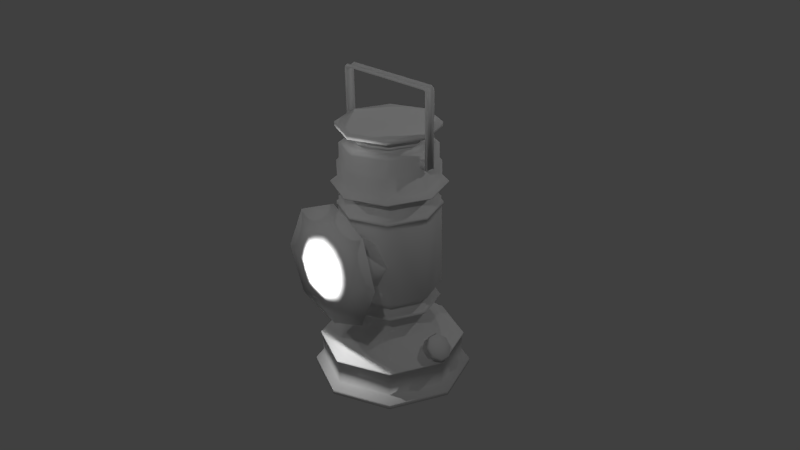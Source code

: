# Source: v_lantern.blend  (saved by Blender 2.68.0; exported with 4.5.12 LTS)
import bpy
from mathutils import Matrix  # noqa: F401  (used for matrix-valued properties, if any)

bpy.ops.wm.read_factory_settings(use_empty=True)
scene = bpy.context.scene
scene.name = 'Scene'

# ---- collections
col_collection_1 = bpy.data.collections.new('Collection 1'); scene.collection.children.link(col_collection_1)

# ---- materials (node trees are filled in below, after node groups)
mat_material = bpy.data.materials.new('Material')
mat_material.alpha_threshold = 0.0
mat_material.use_transparent_shadow = False
mat_material.preview_render_type = 'CUBE'
mat_material.roughness = 0.5
mat_material.line_color = (0.0, 0.0, 0.0, 1.0)

# ---- material node trees

# ---- world
world_world = bpy.data.worlds.new('World'); scene.world = world_world
world_world.color = (0.05088, 0.05088, 0.05088)
world_world.use_sun_shadow = False
world_world.sun_shadow_jitter_overblur = 0.0
world_world.cycles.sampling_method = 'MANUAL'
world_world.cycles.sample_map_resolution = 256

# ---- cameras
cam_camera = bpy.data.cameras.new('Camera')
cam_camera.clip_end = 100.0
cam_camera.lens = 35.0
cam_camera.sensor_width = 32.0
cam_camera.sensor_height = 18.0
cam_camera.ortho_scale = 7.314
cam_camera.dof.focus_distance = 0.0
cam_camera.dof.aperture_fstop = 128.0

# ---- lights
light_lamp_008 = bpy.data.lights.new('Lamp.008', 'POINT')
light_lamp_008.transmission_factor = 0.0
light_lamp_008.cutoff_distance = 30.0
light_lamp_008.energy = 500.0
light_lamp_008.shadow_buffer_clip_start = 1.001
light_lamp_008.shadow_soft_size = 0.1
light_lamp_008.shadow_maximum_resolution = 0.006
light_lamp_008.use_absolute_resolution = True
light_lamp_008.cycles.use_multiple_importance_sampling = False
light_lamp_007 = bpy.data.lights.new('Lamp.007', 'POINT')
light_lamp_007.transmission_factor = 0.0
light_lamp_007.cutoff_distance = 30.0
light_lamp_007.energy = 500.0
light_lamp_007.shadow_buffer_clip_start = 1.001
light_lamp_007.shadow_soft_size = 0.1
light_lamp_007.shadow_maximum_resolution = 0.006
light_lamp_007.use_absolute_resolution = True
light_lamp_007.cycles.use_multiple_importance_sampling = False
light_lamp_006 = bpy.data.lights.new('Lamp.006', 'POINT')
light_lamp_006.transmission_factor = 0.0
light_lamp_006.cutoff_distance = 30.0
light_lamp_006.energy = 500.0
light_lamp_006.shadow_buffer_clip_start = 1.001
light_lamp_006.shadow_soft_size = 0.1
light_lamp_006.shadow_maximum_resolution = 0.006
light_lamp_006.use_absolute_resolution = True
light_lamp_006.cycles.use_multiple_importance_sampling = False
light_lamp_005 = bpy.data.lights.new('Lamp.005', 'POINT')
light_lamp_005.transmission_factor = 0.0
light_lamp_005.cutoff_distance = 30.0
light_lamp_005.energy = 500.0
light_lamp_005.shadow_buffer_clip_start = 1.001
light_lamp_005.shadow_soft_size = 0.1
light_lamp_005.shadow_maximum_resolution = 0.006
light_lamp_005.use_absolute_resolution = True
light_lamp_005.cycles.use_multiple_importance_sampling = False
light_lamp_001 = bpy.data.lights.new('Lamp.001', 'POINT')
light_lamp_001.transmission_factor = 0.0
light_lamp_001.cutoff_distance = 30.0
light_lamp_001.energy = 500.0
light_lamp_001.shadow_buffer_clip_start = 1.001
light_lamp_001.shadow_soft_size = 0.1
light_lamp_001.shadow_maximum_resolution = 0.006
light_lamp_001.use_absolute_resolution = True
light_lamp_001.cycles.use_multiple_importance_sampling = False

# ---- meshes
me_plane_001 = bpy.data.meshes.new('Plane.001')
me_plane_001.from_pydata([(3.652, -12.41, 4.402), (2.501, -12.46, 1.667), (7.83, 0.6497, 17.37), (7.464, -0.648, 17.37), (7.83, -0.648, 17.37), (7.464, 0.6497, 17.37), (7.663, 0.5172, 17.37), (7.663, -0.5122, 17.37), (7.83, 0.5172, 17.37), (7.83, -0.5122, 17.37), (7.83, 0.6497, 27.69), (7.464, -0.648, 27.69), (7.83, -0.648, 27.69), (7.464, 0.6497, 27.69), (7.663, 0.5172, 27.69), (7.663, -0.5122, 27.69), (7.83, 0.5172, 27.69), (7.83, -0.5122, 27.69), (7.717, 0.6497, 28.19), (7.458, -0.648, 27.89), (7.717, -0.648, 28.19), (7.458, 0.6497, 27.89), (7.599, 0.5172, 28.05), (7.599, -0.5122, 28.05), (7.717, 0.5172, 28.19), (7.717, -0.5122, 28.19), (7.315, 0.6497, 28.46), (7.315, -0.648, 28.03), (7.315, -0.648, 28.46), (7.315, 0.6497, 28.03), (7.315, 0.5172, 28.26), (7.315, -0.5122, 28.26), (7.315, 0.5172, 28.46), (7.315, -0.5122, 28.46), (6.475, 0.5969, 18.67), (6.475, -0.5969, 18.67), (6.475, -0.5969, 17.48), (6.475, 0.5969, 17.48), (7.448, 0.5969, 18.67), (7.448, -0.5969, 18.67), (7.448, -0.5969, 17.48), (7.448, 0.5969, 17.48), (6.751, -0.6294, -9.236), (7.406, -1.606, -9.961), (8.332, -1.606, -10.99), (8.986, -0.6294, -11.71), (8.986, 0.7514, -11.71), (8.332, 1.728, -10.99), (7.406, 1.728, -9.961), (6.751, 0.7514, -9.236), (8.425, -0.6294, -7.91), (9.079, -1.606, -8.635), (10.01, -1.606, -9.659), (10.66, -0.6294, -10.38), (10.66, 0.7514, -10.38), (10.01, 1.728, -9.659), (9.079, 1.728, -8.635), (8.425, 0.7514, -7.91), (8.262, -0.73, -7.73), (9.012, -1.849, -8.56), (10.07, -1.849, -9.734), (10.82, -0.73, -10.56), (10.82, 0.852, -10.56), (10.07, 1.971, -9.734), (9.012, 1.971, -8.56), (8.262, 0.852, -7.73), (8.662, -0.6543, -7.615), (9.34, -1.666, -8.365), (10.3, -1.666, -9.427), (10.98, -0.6543, -10.18), (10.98, 0.7763, -10.18), (10.3, 1.788, -9.427), (9.34, 1.788, -8.365), (8.662, 0.7763, -7.615), (9.727, -0.1268, -8.369), (9.905, -0.3924, -8.566), (10.16, -0.3924, -8.845), (10.33, -0.1268, -9.042), (10.33, 0.2488, -9.042), (10.16, 0.5145, -8.845), (9.905, 0.5145, -8.566), (9.727, 0.2488, -8.369), (4.582, -4.582, -3.391), (6.48, 5.544e-06, -3.391), (4.582, 4.582, -3.391), (4.582, -4.582, -4.407), (6.48, 5.544e-06, -4.407), (4.582, 4.582, -4.407), (5.05, -5.05, -4.407), (7.142, 6.001e-06, -4.407), (5.05, 5.05, -4.407), (4.583, -4.583, -4.999), (6.481, 5.564e-06, -4.999), (4.583, 4.583, -4.999), (3.091, -3.091, -5.321), (4.371, 4.155e-06, -5.321), (3.091, 3.091, -5.321), (3.091, -3.091, -5.795), (4.371, 4.155e-06, -5.795), (3.091, 3.091, -5.795), (3.56, -3.56, -6.709), (5.035, 4.618e-06, -6.709), (3.56, 3.56, -6.709), (3.56, -3.56, -7.521), (5.035, 4.618e-06, -7.521), (3.56, 3.56, -7.521), (7.348, -7.348, -11.02), (10.39, 8.373e-06, -11.02), (7.348, 7.348, -11.02), (5.441, 5.441, -8.643), (7.694, 6.478e-06, -8.643), (5.441, -5.441, -8.643), (7.51, -7.51, -11.02), (10.62, 8.526e-06, -11.02), (7.51, 7.51, -11.02), (7.51, -7.51, -11.26), (10.62, 8.526e-06, -11.26), (7.51, 7.51, -11.26), (7.32, -7.319, -11.26), (10.35, 8.335e-06, -11.26), (7.319, 7.32, -11.26), (7.32, -7.319, -14.71), (10.35, 8.335e-06, -14.71), (7.319, 7.32, -14.71), (8.153, -8.153, -15.58), (11.53, 9.157e-06, -15.58), (8.153, 8.153, -15.58), (8.153, -8.153, -16.25), (11.53, 9.157e-06, -16.25), (8.153, 8.153, -16.25), (6.219, 5.274e-06, -16.25), (4.215, -4.215, -3.391), (5.961, 5.186e-06, -3.391), (4.215, 4.215, -3.391), (5.73, -5.73, 13.36), (8.104, 6.721e-06, 13.36), (5.73, 5.73, 13.36), (5.73, -5.73, 13.53), (8.104, 6.721e-06, 13.53), (5.73, 5.73, 13.53), (5.063, -5.063, 14.04), (7.16, 6.083e-06, 14.04), (5.063, 5.063, 14.04), (5.063, -5.063, 16.55), (7.16, 6.083e-06, 16.55), (5.063, 5.063, 16.55), (4.78, -4.78, 19.09), (6.76, 5.819e-06, 19.09), (4.78, 4.78, 19.09), (4.304, -4.304, 19.41), (6.087, 5.357e-06, 19.41), (4.304, 4.304, 19.41), (3.713, -3.713, 19.41), (5.25, 4.799e-06, 19.41), (3.713, 3.713, 19.41), (3.713, -3.713, 19.55), (5.25, 4.799e-06, 19.55), (3.713, 3.713, 19.55), (3.449, -3.449, 19.55), (4.878, 4.538e-06, 19.55), (3.449, 3.449, 19.55), (3.449, -3.449, 20.05), (4.878, 4.538e-06, 20.05), (3.449, 3.449, 20.05), (3.833, -3.833, 20.05), (5.42, 4.916e-06, 20.05), (3.833, 3.833, 20.05), (3.833, -3.833, 20.41), (5.42, 4.916e-06, 20.41), (3.833, 3.833, 20.41), (3.21, -3.21, 21.39), (4.54, 4.337e-06, 21.39), (3.21, 3.21, 21.39), (5.076, -5.076, 21.39), (7.179, 6.123e-06, 21.39), (5.076, 5.076, 21.39), (5.076, -5.076, 22.03), (7.179, 6.123e-06, 22.03), (5.076, 5.076, 22.03), (4.341, -4.341, 22.03), (6.139, 5.436e-06, 22.03), (4.341, 4.341, 22.03), (1.593, -1.593, 22.44), (2.253, 3.925e-06, 22.44), (1.593, 1.593, 22.44), (4.123, -4.123, 13.36), (5.83, 5.017e-06, 13.36), (4.123, 4.123, 13.36), (5.219, -5.219, 10.1), (7.38, 6.135e-06, 10.1), (5.219, 5.219, 10.1), (5.219, -5.219, 10.49), (7.38, 6.135e-06, 10.49), (5.219, 5.219, 10.49), (4.993, -4.993, 10.74), (7.062, 5.93e-06, 10.74), (4.993, 4.993, 10.74), (4.993, -4.993, 11.28), (7.062, 5.93e-06, 11.28), (4.993, 4.993, 11.28), (4.057, -4.057, 12.17), (5.737, 5.102e-06, 12.17), (4.057, 4.057, 12.17), (5.062, -5.062, 10.1), (7.159, 5.977e-06, 10.1), (5.062, 5.062, 10.1), (5.134, -5.134, -2.007), (7.26, 6.099e-06, -2.007), (5.134, 5.134, -2.007), (4.261, -4.261, -2.935), (6.026, 5.241e-06, -2.935), (4.261, 4.261, -2.935), (4.139, -7.758, 4.177), (2.947, -7.814, 1.342), (8.869, -10.91, 4.298), (6.213, -11.03, -2.018), (2.549, -12.2, 7.131), (2.982, -7.541, 7.019), (6.292, -10.43, 10.63), (1.037, -12.73, 3.137), (1.578, -12.7, 4.422), (5.368, -3.856, 3.647), (4.128, -3.936, 0.2315), (3.699, -3.566, 7.267), (1.06, -12.6, 5.705), (4.801, 4.801, 16.94), (6.789, 5.838e-06, 16.94), (4.801, -4.801, 16.94), (3.093, 3.093, -5.799), (4.374, 4.157e-06, -5.799), (3.093, -3.093, -5.799), (4.265, 4.265, -2.931), (6.031, 5.245e-06, -2.931), (4.265, -4.265, -2.931), (5.067, 5.067, 9.322), (7.166, 5.985e-06, 9.322), (5.067, -5.067, 9.322), (3.828, 3.828, 20.41), (5.414, 4.912e-06, 20.41), (3.828, -3.828, 20.41), (-3.652, -12.41, 4.402), (-2.501, -12.46, 1.667), (0.0, -12.33, 0.5402), (-7.83, 0.6497, 17.37), (-7.464, -0.648, 17.37), (-7.83, -0.648, 17.37), (-7.464, 0.6497, 17.37), (-7.663, 0.5172, 17.37), (-7.663, -0.5122, 17.37), (-7.83, 0.5172, 17.37), (-7.83, -0.5122, 17.37), (-7.83, 0.6497, 27.69), (-7.464, -0.648, 27.69), (-7.83, -0.648, 27.69), (-7.464, 0.6497, 27.69), (-7.663, 0.5172, 27.69), (-7.663, -0.5122, 27.69), (-7.83, 0.5172, 27.69), (-7.83, -0.5122, 27.69), (-7.717, 0.6497, 28.19), (-7.458, -0.648, 27.89), (-7.717, -0.648, 28.19), (-7.458, 0.6497, 27.89), (-7.599, 0.5172, 28.05), (-7.599, -0.5122, 28.05), (-7.717, 0.5172, 28.19), (-7.717, -0.5122, 28.19), (-7.315, 0.6497, 28.46), (-7.315, -0.648, 28.03), (-7.315, -0.648, 28.46), (-7.315, 0.6497, 28.03), (-7.315, 0.5172, 28.26), (-7.315, -0.5122, 28.26), (-7.315, 0.5172, 28.46), (-7.315, -0.5122, 28.46), (-6.475, 0.5969, 18.67), (-6.475, -0.5969, 18.67), (-6.475, -0.5969, 17.48), (-6.475, 0.5969, 17.48), (-7.448, 0.5969, 18.67), (-7.448, -0.5969, 18.67), (-7.448, -0.5969, 17.48), (-7.448, 0.5969, 17.48), (-4.582, -4.582, -3.391), (-6.48, 5.544e-06, -3.391), (-4.582, 4.582, -3.391), (-4.582, -4.582, -4.407), (-6.48, 5.544e-06, -4.407), (-4.582, 4.582, -4.407), (-5.05, -5.05, -4.407), (-7.142, 6.001e-06, -4.407), (-5.05, 5.05, -4.407), (-4.583, -4.583, -4.999), (-6.481, 5.564e-06, -4.999), (-4.583, 4.583, -4.999), (-3.091, -3.091, -5.321), (-4.371, 4.155e-06, -5.321), (-3.091, 3.091, -5.321), (-3.091, -3.091, -5.795), (-4.371, 4.155e-06, -5.795), (-3.091, 3.091, -5.795), (-3.56, -3.56, -6.709), (-5.035, 4.618e-06, -6.709), (-3.56, 3.56, -6.709), (-3.56, -3.56, -7.521), (-5.035, 4.618e-06, -7.521), (-3.56, 3.56, -7.521), (-7.348, -7.348, -11.02), (-10.39, 8.373e-06, -11.02), (-7.348, 7.348, -11.02), (-5.441, 5.441, -8.643), (-7.694, 6.478e-06, -8.643), (-5.441, -5.441, -8.643), (-7.51, -7.51, -11.02), (-10.62, 8.526e-06, -11.02), (-7.51, 7.51, -11.02), (-7.51, -7.51, -11.26), (-10.62, 8.526e-06, -11.26), (-7.51, 7.51, -11.26), (-7.32, -7.319, -11.26), (-10.35, 8.335e-06, -11.26), (-7.319, 7.32, -11.26), (-7.32, -7.319, -14.71), (-10.35, 8.335e-06, -14.71), (-7.319, 7.32, -14.71), (-8.153, -8.153, -15.58), (-11.53, 9.157e-06, -15.58), (-8.153, 8.153, -15.58), (-8.153, -8.153, -16.25), (-11.53, 9.157e-06, -16.25), (-8.153, 8.153, -16.25), (-6.219, 5.274e-06, -16.25), (-4.215, -4.215, -3.391), (-5.961, 5.186e-06, -3.391), (-4.215, 4.215, -3.391), (-5.73, -5.73, 13.36), (-8.104, 6.721e-06, 13.36), (-5.73, 5.73, 13.36), (-5.73, -5.73, 13.53), (-8.104, 6.721e-06, 13.53), (-5.73, 5.73, 13.53), (-5.063, -5.063, 14.04), (-7.16, 6.083e-06, 14.04), (-5.063, 5.063, 14.04), (-5.063, -5.063, 16.55), (-7.16, 6.083e-06, 16.55), (-5.063, 5.063, 16.55), (-4.78, -4.78, 19.09), (-6.76, 5.819e-06, 19.09), (-4.78, 4.78, 19.09), (-4.304, -4.304, 19.41), (-6.087, 5.357e-06, 19.41), (-4.304, 4.304, 19.41), (-3.713, -3.713, 19.41), (-5.25, 4.799e-06, 19.41), (-3.713, 3.713, 19.41), (-3.713, -3.713, 19.55), (-5.25, 4.799e-06, 19.55), (-3.713, 3.713, 19.55), (-3.449, -3.449, 19.55), (-4.878, 4.538e-06, 19.55), (-3.449, 3.449, 19.55), (-3.449, -3.449, 20.05), (-4.878, 4.538e-06, 20.05), (-3.449, 3.449, 20.05), (-3.833, -3.833, 20.05), (-5.42, 4.916e-06, 20.05), (-3.833, 3.833, 20.05), (-3.833, -3.833, 20.41), (-5.42, 4.916e-06, 20.41), (-3.833, 3.833, 20.41), (-3.21, -3.21, 21.39), (-4.54, 4.337e-06, 21.39), (-3.21, 3.21, 21.39), (-5.076, -5.076, 21.39), (-7.179, 6.123e-06, 21.39), (-5.076, 5.076, 21.39), (-5.076, -5.076, 22.03), (-7.179, 6.123e-06, 22.03), (-5.076, 5.076, 22.03), (-4.341, -4.341, 22.03), (-6.139, 5.436e-06, 22.03), (-4.341, 4.341, 22.03), (-1.593, -1.593, 22.44), (-2.253, 3.925e-06, 22.44), (-1.593, 1.593, 22.44), (-4.123, -4.123, 13.36), (-5.83, 5.017e-06, 13.36), (-4.123, 4.123, 13.36), (-5.219, -5.219, 10.1), (-7.38, 6.135e-06, 10.1), (-5.219, 5.219, 10.1), (-5.219, -5.219, 10.49), (-7.38, 6.135e-06, 10.49), (-5.219, 5.219, 10.49), (-4.993, -4.993, 10.74), (-7.062, 5.93e-06, 10.74), (-4.993, 4.993, 10.74), (-4.993, -4.993, 11.28), (-7.062, 5.93e-06, 11.28), (-4.993, 4.993, 11.28), (-4.057, -4.057, 12.17), (-5.737, 5.102e-06, 12.17), (-4.057, 4.057, 12.17), (-5.062, -5.062, 10.1), (-7.159, 5.977e-06, 10.1), (-5.062, 5.062, 10.1), (-5.134, -5.134, -2.007), (-7.26, 6.099e-06, -2.007), (-5.134, 5.134, -2.007), (-4.261, -4.261, -2.935), (-6.026, 5.241e-06, -2.935), (-4.261, 4.261, -2.935), (-4.139, -7.758, 4.177), (-2.947, -7.814, 1.342), (0.0, -7.675, 0.1743), (-8.869, -10.91, 4.298), (-6.213, -11.03, -2.018), (0.0, -10.72, -4.618), (0.0, -11.96, 8.261), (-2.549, -12.2, 7.131), (0.0, -12.49, 6.235), (0.0, -7.29, 8.203), (0.0, -9.867, 13.27), (0.0, -12.66, 2.608), (-2.982, -7.541, 7.019), (-6.292, -10.43, 10.63), (-1.037, -12.73, 3.137), (-1.578, -12.7, 4.422), (-5.368, -3.856, 3.647), (-4.128, -3.936, 0.2315), (0.0, -3.76, -0.9786), (0.0, -3.237, 8.971), (-3.699, -3.566, 7.267), (-1.06, -12.6, 5.705), (0.0, -12.58, 4.421), (0.0, 6.48, -3.391), (0.0, -6.48, -3.391), (0.0, 6.48, -4.407), (0.0, -6.48, -4.407), (0.0, 7.142, -4.407), (0.0, -7.142, -4.407), (0.0, 6.481, -4.999), (0.0, -6.481, -4.999), (0.0, 4.371, -5.321), (0.0, -4.371, -5.321), (0.0, 4.371, -5.795), (0.0, -4.371, -5.795), (0.0, 5.035, -6.709), (0.0, -5.035, -6.709), (0.0, 5.035, -7.521), (0.0, -5.035, -7.521), (0.0, 10.39, -11.02), (0.0, -10.39, -11.02), (0.0, 7.694, -8.643), (0.0, -7.694, -8.643), (0.0, 10.62, -11.02), (0.0, -10.62, -11.02), (0.0, 10.62, -11.26), (0.0, -10.62, -11.26), (0.0, 10.35, -11.26), (0.0, -10.35, -11.26), (0.0, 10.35, -14.71), (0.0, -10.35, -14.71), (0.0, 11.53, -15.58), (0.0, -11.53, -15.58), (0.0, 11.53, -16.25), (0.0, -11.53, -16.25), (0.0, -1.099e-06, -16.25), (0.0, 5.961, -3.391), (0.0, -5.961, -3.391), (0.0, 8.104, 13.36), (0.0, -8.104, 13.36), (0.0, 8.104, 13.53), (0.0, -8.104, 13.53), (0.0, 7.16, 14.04), (0.0, -7.16, 14.04), (0.0, 7.16, 16.55), (0.0, -7.16, 16.55), (0.0, 6.76, 19.09), (0.0, -6.76, 19.09), (0.0, 6.087, 19.41), (0.0, -6.087, 19.41), (0.0, 5.25, 19.41), (0.0, -5.25, 19.41), (0.0, 5.25, 19.55), (0.0, -5.25, 19.55), (0.0, 4.878, 19.55), (0.0, -4.878, 19.55), (0.0, 4.878, 20.05), (0.0, -4.878, 20.05), (0.0, 5.42, 20.05), (0.0, -5.42, 20.05), (0.0, 5.42, 20.41), (0.0, -5.42, 20.41), (0.0, 4.54, 21.39), (0.0, -4.54, 21.39), (0.0, 7.179, 21.39), (0.0, -7.179, 21.39), (0.0, 7.179, 22.03), (0.0, -7.179, 22.03), (0.0, 6.139, 22.03), (0.0, -6.139, 22.03), (-3.384e-08, 2.253, 22.44), (-3.384e-08, -2.253, 22.44), (0.0, 5.83, 13.36), (0.0, -5.83, 13.36), (0.0, 7.38, 10.1), (0.0, -7.38, 10.1), (0.0, 7.38, 10.49), (0.0, -7.38, 10.49), (0.0, 7.062, 10.74), (0.0, -7.062, 10.74), (0.0, 7.062, 11.28), (0.0, -7.062, 11.28), (0.0, 5.737, 12.17), (0.0, -5.737, 12.17), (0.0, 7.159, 10.1), (0.0, -7.159, 10.1), (0.0, 1.177e-06, 12.15), (0.0, 7.26, -2.007), (0.0, -7.26, -2.007), (0.0, 6.026, -2.935), (0.0, -6.026, -2.935), (0.0, 0.5172, 28.26), (0.0, -0.5122, 28.26), (0.0, -0.5122, 28.46), (0.0, -0.648, 28.46), (0.0, -0.648, 28.03), (0.0, 0.5172, 28.46), (0.0, 0.6497, 28.46), (0.0, 0.6497, 28.03), (-4.801, 4.801, 16.94), (-6.789, 5.838e-06, 16.94), (-4.801, -4.801, 16.94), (0.0, 6.789, 16.94), (0.0, -6.789, 16.94), (0.0, 4.374, -5.799), (-3.093, 3.093, -5.799), (-4.374, 4.157e-06, -5.799), (-3.093, -3.093, -5.799), (0.0, -4.374, -5.799), (-4.265, 4.265, -2.931), (-6.031, 5.245e-06, -2.931), (-4.265, -4.265, -2.931), (0.0, -6.031, -2.931), (0.0, 6.031, -2.931), (-5.067, 5.067, 9.322), (-7.166, 5.985e-06, 9.322), (0.0, 7.166, 9.322), (-5.067, -5.067, 9.322), (0.0, -7.166, 9.322), (0.0, 5.414, 20.41), (-3.828, 3.828, 20.41), (-5.414, 4.912e-06, 20.41), (-3.828, -3.828, 20.41), (0.0, -5.414, 20.41)], [], [(90, 93, 442, 440), (1, 215, 214, 0), (3, 5, 6, 7), (21, 18, 10, 13), (23, 15, 14, 22), (24, 32, 30, 22), (27, 28, 527, 528), (438, 436, 84, 87), (25, 33, 28, 20), (188, 189, 192, 191), (26, 29, 531, 530), (32, 24, 18, 26), (29, 26, 18, 21), (509, 193, 190, 507), (210, 132, 133, 211), (29, 27, 528, 531), (7, 9, 4, 3), (40, 41, 38, 39), (191, 510, 508, 188), (506, 185, 134, 472), (130, 129, 128), (127, 124, 465, 467), (186, 187, 136, 135), (525, 526, 33, 31), (460, 120, 123, 462), (59, 58, 50, 51), (205, 517, 507, 190), (65, 64, 56, 57), (486, 155, 158, 488), (155, 486, 484, 152), (53, 54, 62, 61), (118, 115, 459, 461), (78, 79, 81), (187, 202, 515, 505), (198, 195, 196, 199), (466, 464, 126, 129), (228, 102, 448, 537), (89, 92, 93, 90), (438, 87, 90, 440), (86, 85, 88, 89), (90, 87, 86, 89), (232, 233, 209, 210), (148, 479, 481, 151), (88, 441, 443, 91), (88, 91, 92, 89), (446, 444, 96, 99), (461, 463, 121, 118), (125, 128, 129, 126), (456, 452, 108, 114), (94, 97, 98, 95), (118, 121, 122, 119), (518, 203, 188, 508), (150, 151, 154, 153), (229, 230, 100, 101), (451, 455, 111, 103), (123, 120, 119, 122), (107, 110, 111, 106), (181, 501, 503, 184), (108, 109, 110, 107), (489, 491, 166, 163), (23, 25, 17, 15), (552, 237, 169, 493), (498, 173, 176, 500), (104, 103, 111, 110), (210, 209, 131, 132), (453, 457, 112, 106), (92, 91, 94, 95), (467, 468, 130, 127), (82, 131, 470, 437), (154, 483, 485, 157), (199, 513, 515, 202), (52, 53, 61, 60), (116, 119, 120, 117), (96, 444, 442, 93), (171, 238, 237, 172), (1, 219, 424, 242), (198, 201, 200, 197), (458, 456, 114, 117), (116, 113, 112, 115), (129, 130, 468, 466), (131, 82, 83, 132), (524, 525, 31, 30), (135, 136, 139, 138), (545, 523, 209, 233), (20, 19, 11, 12), (127, 130, 128), (184, 183, 180, 181), (58, 59, 67, 66), (88, 85, 439, 441), (185, 200, 201, 186), (482, 149, 152, 484), (237, 238, 168, 169), (146, 147, 150, 149), (483, 154, 151, 481), (231, 211, 522, 546), (151, 150, 147, 148), (471, 136, 187, 505), (11, 19, 21, 13), (50, 58, 65, 57), (487, 160, 157, 485), (100, 230, 541, 449), (203, 204, 189, 188), (480, 146, 149, 482), (141, 140, 137, 138), (492, 490, 161, 164), (238, 239, 167, 168), (234, 205, 204, 235), (197, 514, 512, 194), (500, 176, 179, 502), (177, 176, 173, 174), (182, 504, 502, 179), (182, 179, 180, 183), (185, 186, 135, 134), (140, 476, 474, 137), (113, 114, 108, 107), (106, 112, 113, 107), (194, 512, 510, 191), (119, 116, 115, 118), (194, 195, 198, 197), (212, 221, 223, 217), (54, 55, 63, 62), (511, 196, 193, 509), (215, 213, 212, 214), (232, 210, 211, 231), (418, 415, 213, 215), (218, 217, 422, 423), (74, 75, 76), (530, 529, 32, 26), (178, 175, 497, 499), (549, 517, 205, 234), (242, 418, 215, 1), (91, 443, 445, 94), (117, 114, 113, 116), (115, 112, 457, 459), (190, 193, 192, 189), (162, 163, 166, 165), (97, 94, 445, 447), (22, 30, 31, 23), (19, 27, 29, 21), (131, 209, 523, 470), (138, 139, 142, 141), (17, 25, 20, 12), (230, 97, 447, 541), (99, 96, 95, 98), (105, 104, 110, 109), (475, 142, 139, 473), (137, 134, 135, 138), (55, 56, 64, 63), (133, 469, 522, 211), (192, 195, 194, 191), (423, 419, 216, 218), (85, 82, 437, 439), (526, 527, 28, 33), (78, 81, 74, 77), (139, 136, 471, 473), (153, 154, 157, 156), (59, 60, 68, 67), (159, 158, 155, 156), (196, 195, 192, 193), (149, 150, 153, 152), (84, 133, 132, 83), (161, 162, 165, 164), (153, 156, 155, 152), (174, 175, 178, 177), (60, 59, 51, 52), (134, 137, 474, 472), (105, 109, 454, 450), (24, 16, 10, 18), (133, 84, 436, 469), (93, 92, 95, 96), (157, 160, 159, 156), (551, 236, 203, 518), (513, 199, 196, 511), (82, 85, 86, 83), (432, 422, 217, 223), (222, 213, 415, 431), (213, 222, 221, 212), (219, 1, 0, 220), (419, 421, 224, 216), (220, 0, 216, 224), (220, 224, 421, 435), (216, 0, 214, 218), (79, 80, 81), (77, 74, 76), (219, 220, 435, 424), (460, 458, 117, 120), (60, 61, 69, 68), (174, 171, 172, 175), (146, 227, 226, 147), (69, 77, 76, 68), (455, 453, 106, 111), (202, 201, 198, 199), (66, 74, 81, 73), (214, 212, 217, 218), (200, 185, 506, 516), (478, 476, 140, 143), (128, 125, 124, 127), (64, 65, 73, 72), (67, 75, 74, 66), (63, 64, 72, 71), (178, 499, 501, 181), (173, 170, 171, 174), (175, 172, 495, 497), (200, 516, 514, 197), (68, 76, 75, 67), (452, 454, 109, 108), (99, 98, 229, 228), (99, 228, 537, 446), (98, 97, 230, 229), (87, 84, 83, 86), (228, 229, 101, 102), (207, 206, 233, 232), (521, 545, 233, 206), (208, 231, 546, 520), (207, 232, 231, 208), (203, 236, 235, 204), (202, 187, 186, 201), (2, 8, 6, 5), (30, 32, 529, 524), (255, 257, 249, 247), (28, 27, 19, 20), (258, 256, 248, 250), (556, 239, 170, 496), (170, 239, 238, 171), (494, 167, 239, 556), (143, 140, 141, 144), (145, 142, 475, 477), (144, 141, 142, 145), (227, 536, 478, 143), (226, 227, 143, 144), (225, 226, 144, 145), (145, 477, 535, 225), (463, 465, 124, 121), (121, 124, 125, 122), (123, 126, 464, 462), (100, 449, 451, 103), (448, 102, 105, 450), (104, 101, 100, 103), (105, 102, 101, 104), (208, 234, 235, 207), (520, 549, 234, 208), (521, 206, 236, 551), (31, 33, 25, 23), (15, 7, 6, 14), (16, 24, 22, 14), (13, 5, 3, 11), (12, 4, 9, 17), (16, 8, 2, 10), (10, 2, 5, 13), (3, 4, 12, 11), (40, 36, 37, 41), (40, 39, 35, 36), (34, 35, 39, 38), (37, 34, 38, 41), (181, 180, 177, 178), (180, 179, 176, 177), (496, 170, 173, 498), (236, 206, 207, 235), (77, 69, 70, 78), (79, 71, 72, 80), (80, 72, 73, 81), (78, 70, 71, 79), (70, 69, 61, 62), (71, 70, 62, 63), (73, 65, 58, 66), (54, 53, 45, 46), (51, 50, 42, 43), (50, 57, 49, 42), (47, 48, 56, 55), (48, 49, 57, 56), (43, 44, 52, 51), (46, 47, 55, 54), (44, 45, 53, 52), (480, 536, 227, 146), (147, 226, 225, 148), (148, 225, 535, 479), (172, 237, 552, 495), (158, 159, 162, 161), (160, 487, 489, 163), (162, 159, 160, 163), (490, 488, 158, 161), (169, 166, 491, 493), (169, 168, 165, 166), (168, 167, 164, 165), (167, 494, 492, 164), (122, 125, 126, 123), (204, 205, 190, 189), (291, 440, 442, 294), (241, 240, 416, 417), (244, 248, 247, 246), (254, 251, 259, 262), (264, 263, 255, 256), (265, 263, 271, 273), (528, 527, 269, 268), (438, 288, 285, 436), (266, 261, 269, 274), (389, 392, 393, 390), (267, 530, 531, 270), (273, 267, 259, 265), (262, 259, 267, 270), (509, 507, 391, 394), (411, 412, 334, 333), (270, 531, 528, 268), (244, 245, 250, 248), (281, 280, 279, 282), (392, 389, 508, 510), (506, 472, 335, 386), (331, 329, 330), (328, 467, 465, 325), (387, 336, 337, 388), (272, 274, 526, 525), (460, 462, 324, 321), (406, 391, 507, 517), (486, 488, 359, 356), (356, 353, 484, 486), (319, 461, 459, 316), (388, 505, 515, 403), (399, 400, 397, 396), (466, 330, 327, 464), (538, 537, 448, 303), (290, 291, 294, 293), (438, 440, 291, 288), (287, 290, 289, 286), (291, 290, 287, 288), (543, 411, 410, 544), (349, 352, 481, 479), (289, 292, 443, 441), (289, 290, 293, 292), (446, 300, 297, 444), (461, 319, 322, 463), (326, 327, 330, 329), (456, 315, 309, 452), (295, 296, 299, 298), (319, 320, 323, 322), (518, 508, 389, 404), (351, 354, 355, 352), (539, 302, 301, 540), (451, 304, 312, 455), (324, 323, 320, 321), (308, 307, 312, 311), (382, 385, 503, 501), (309, 308, 311, 310), (489, 364, 367, 491), (256, 258, 266, 264), (552, 493, 370, 553), (498, 500, 377, 374), (305, 311, 312, 304), (411, 333, 332, 410), (453, 307, 313, 457), (293, 296, 295, 292), (467, 328, 331, 468), (283, 437, 470, 332), (355, 358, 485, 483), (400, 403, 515, 513), (317, 318, 321, 320), (297, 294, 442, 444), (372, 373, 553, 554), (241, 242, 424, 427), (399, 398, 401, 402), (458, 318, 315, 456), (317, 316, 313, 314), (330, 466, 468, 331), (332, 333, 284, 283), (524, 271, 272, 525), (336, 339, 340, 337), (545, 544, 410, 523), (253, 252, 260, 261), (328, 329, 331), (385, 382, 381, 384), (289, 441, 439, 286), (386, 387, 402, 401), (482, 484, 353, 350), (553, 370, 369, 554), (347, 350, 351, 348), (483, 481, 352, 355), (542, 546, 522, 412), (352, 349, 348, 351), (471, 505, 388, 337), (252, 254, 262, 260), (487, 485, 358, 361), (301, 449, 541, 540), (404, 389, 390, 405), (480, 482, 350, 347), (342, 339, 338, 341), (492, 365, 362, 490), (554, 369, 368, 555), (547, 548, 405, 406), (398, 395, 512, 514), (500, 502, 380, 377), (378, 375, 374, 377), (184, 503, 385, 183), (383, 380, 502, 504), (383, 384, 381, 380), (386, 335, 336, 387), (341, 338, 474, 476), (314, 308, 309, 315), (182, 384, 383, 504), (307, 308, 314, 313), (395, 392, 510, 512), (320, 319, 316, 317), (395, 398, 399, 396), (413, 425, 433, 429), (511, 509, 394, 397), (417, 416, 413, 414), (543, 542, 412, 411), (418, 417, 414, 415), (426, 423, 422, 425), (530, 267, 273, 529), (379, 499, 497, 376), (549, 547, 406, 517), (242, 241, 417, 418), (292, 295, 445, 443), (318, 317, 314, 315), (316, 459, 457, 313), (391, 390, 393, 394), (363, 366, 367, 364), (298, 447, 445, 295), (263, 264, 272, 271), (260, 262, 270, 268), (332, 470, 523, 410), (339, 342, 343, 340), (258, 253, 261, 266), (540, 541, 447, 298), (300, 299, 296, 297), (306, 310, 311, 305), (9, 7, 15, 17), (475, 473, 340, 343), (338, 339, 336, 335), (334, 412, 522, 469), (393, 392, 395, 396), (423, 426, 420, 419), (286, 439, 437, 283), (526, 274, 269, 527), (340, 473, 471, 337), (354, 357, 358, 355), (360, 357, 356, 359), (397, 394, 393, 396), (350, 353, 354, 351), (285, 284, 333, 334), (362, 365, 366, 363), (354, 353, 356, 357), (375, 378, 379, 376), (183, 385, 384, 182), (335, 472, 474, 338), (306, 450, 454, 310), (265, 259, 251, 257), (334, 469, 436, 285), (294, 297, 296, 293), (358, 357, 360, 361), (551, 518, 404, 550), (513, 511, 397, 400), (283, 284, 287, 286), (432, 433, 425, 422), (430, 431, 415, 414), (414, 413, 429, 430), (427, 428, 240, 241), (419, 420, 434, 421), (428, 434, 420, 240), (428, 435, 421, 434), (420, 426, 416, 240), (427, 424, 435, 428), (460, 321, 318, 458), (375, 376, 373, 372), (347, 348, 533, 534), (455, 312, 307, 453), (403, 400, 399, 402), (416, 426, 425, 413), (401, 516, 506, 386), (478, 344, 341, 476), (329, 328, 325, 326), (379, 382, 501, 499), (374, 375, 372, 371), (376, 497, 495, 373), (401, 398, 514, 516), (452, 309, 310, 454), (300, 538, 539, 299), (300, 446, 537, 538), (299, 539, 540, 298), (288, 287, 284, 285), (538, 303, 302, 539), (408, 543, 544, 407), (521, 407, 544, 545), (409, 520, 546, 542), (408, 409, 542, 543), (404, 405, 548, 550), (403, 402, 387, 388), (243, 246, 247, 249), (6, 8, 16, 14), (524, 529, 273, 271), (261, 260, 268, 269), (556, 496, 371, 555), (371, 372, 554, 555), (494, 556, 555, 368), (344, 345, 342, 341), (346, 477, 475, 343), (345, 346, 343, 342), (534, 344, 478, 536), (533, 345, 344, 534), (532, 346, 345, 533), (346, 532, 535, 477), (463, 322, 325, 465), (322, 323, 326, 325), (324, 462, 464, 327), (301, 304, 451, 449), (448, 450, 306, 303), (305, 304, 301, 302), (306, 305, 302, 303), (409, 408, 548, 547), (520, 409, 547, 549), (521, 551, 550, 407), (264, 266, 274, 272), (256, 255, 247, 248), (257, 255, 263, 265), (254, 252, 244, 246), (253, 258, 250, 245), (257, 251, 243, 249), (251, 254, 246, 243), (252, 253, 245, 244), (281, 282, 278, 277), (281, 277, 276, 280), (275, 279, 280, 276), (278, 282, 279, 275), (382, 379, 378, 381), (381, 378, 377, 380), (496, 498, 374, 371), (550, 548, 408, 407), (480, 347, 534, 536), (348, 349, 532, 533), (349, 479, 535, 532), (373, 495, 552, 553), (359, 362, 363, 360), (361, 364, 489, 487), (363, 364, 361, 360), (490, 362, 359, 488), (370, 493, 491, 367), (370, 367, 366, 369), (369, 366, 365, 368), (368, 365, 492, 494), (323, 324, 327, 326), (405, 390, 391, 406)])
me_plane_001.polygons.foreach_set('use_smooth', [True] * 540)
_uv = me_plane_001.uv_layers.new(name='UVMap')
_uv.uv.foreach_set('vector', [0.2408, 0.2718, 0.2408, 0.2577, 0.3007, 0.2577, 0.3007, 0.2718, 0.6966, 0.683, 0.8183, 0.6339, 0.8183, 0.8041, 0.6972, 0.7534, 0.3732, 0.02243, 0.5784, 0.02243, 0.5577, 0.04597, 0.3899, 0.04597, 0.9746, 0.2824, 0.9636, 0.2855, 0.9636, 0.273, 0.9746, 0.2755, 0.9261, 0.2834, 0.9261, 0.2731, 0.9545, 0.2735, 0.9545, 0.2842, 0.9592, 0.2855, 0.9592, 0.2956, 0.9545, 0.2939, 0.9545, 0.2842, 0.9061, 0.289, 0.9166, 0.295, 0.9166, 0.4804, 0.9061, 0.4804, 0.3007, 0.2814, 0.3007, 0.2962, 0.2408, 0.2962, 0.2408, 0.2814, 0.9214, 0.2847, 0.9214, 0.295, 0.9166, 0.295, 0.9166, 0.2849, 0.1095, 0.5067, 0.1788, 0.5067, 0.1788, 0.5129, 0.1095, 0.5129, 0.9636, 0.2956, 0.9746, 0.2896, 0.9746, 0.4801, 0.9636, 0.4801, 0.9592, 0.2956, 0.9592, 0.2855, 0.9636, 0.2855, 0.9636, 0.2956, 0.9746, 0.2896, 0.9636, 0.2956, 0.9636, 0.2855, 0.9746, 0.2824, 0.3007, 0.5129, 0.2408, 0.5129, 0.2408, 0.5067, 0.3007, 0.5067, 0.1788, 0.3111, 0.1788, 0.3041, 0.2408, 0.3041, 0.2408, 0.3111, 0.5403, 0.1135, 0.5403, 0.1338, 0.4817, 0.1338, 0.4817, 0.1135, 0.3899, 0.04597, 0.3899, 0.07629, 0.3732, 0.07629, 0.3732, 0.02243, 0.0304, 0.9582, 0.0304, 0.9239, 0.06559, 0.9243, 0.06405, 0.9585, 0.1095, 0.5129, 0.04127, 0.5129, 0.04127, 0.5067, 0.1095, 0.5067, 0.04127, 0.5692, 0.1095, 0.5692, 0.1095, 0.6035, 0.04127, 0.6035, 0.813, 0.4283, 0.8552, 0.3698, 0.8552, 0.4458, 0.1095, 0.01153, 0.1095, 0.02307, 0.04127, 0.02384, 0.04127, 0.01153, 0.1788, 0.5692, 0.2408, 0.5692, 0.2408, 0.6035, 0.1788, 0.6035, 0.9261, 0.4804, 0.9214, 0.4804, 0.9214, 0.295, 0.9261, 0.2932, 0.3007, 0.0804, 0.2408, 0.0804, 0.2408, 0.03923, 0.3007, 0.03923, 0.6683, 0.06735, 0.6104, 0.06735, 0.6104, 0.0495, 0.6683, 0.0516, 0.2408, 0.5035, 0.3007, 0.5035, 0.3007, 0.5067, 0.2408, 0.5067, 0.6683, 0.06731, 0.7356, 0.06731, 0.7356, 0.0518, 0.6683, 0.0518, 0.04127, 0.717, 0.1095, 0.717, 0.1095, 0.7232, 0.04127, 0.7234, 0.1095, 0.717, 0.04127, 0.717, 0.04127, 0.715, 0.1095, 0.715, 0.803, 0.0516, 0.8616, 0.05371, 0.8616, 0.06735, 0.803, 0.06735, 0.1095, 0.0804, 0.1095, 0.08425, 0.04127, 0.08425, 0.04127, 0.0804, 0.7383, 0.1715, 0.7507, 0.1838, 0.7385, 0.2135, 0.2408, 0.5692, 0.2408, 0.5516, 0.3007, 0.5516, 0.3007, 0.5692, 0.1788, 0.5275, 0.1788, 0.5186, 0.2408, 0.5186, 0.2408, 0.5275, 0.3007, 0.01153, 0.3007, 0.0223, 0.2408, 0.02307, 0.2408, 0.01153, 0.2408, 0.2098, 0.2408, 0.193, 0.3007, 0.193, 0.3007, 0.2098, 0.1788, 0.2718, 0.1788, 0.2577, 0.2408, 0.2577, 0.2408, 0.2718, 0.3007, 0.2814, 0.2408, 0.2814, 0.2408, 0.2718, 0.3007, 0.2718, 0.1788, 0.2814, 0.1095, 0.2814, 0.1095, 0.2718, 0.1788, 0.2718, 0.2408, 0.2718, 0.2408, 0.2814, 0.1788, 0.2814, 0.1788, 0.2718, 0.1788, 0.3218, 0.1095, 0.3218, 0.1095, 0.3111, 0.1788, 0.3111, 0.2408, 0.6858, 0.3007, 0.6858, 0.3007, 0.7041, 0.2408, 0.7041, 0.1095, 0.2718, 0.04127, 0.2718, 0.04127, 0.2577, 0.1095, 0.2577, 0.1095, 0.2718, 0.1095, 0.2577, 0.1788, 0.2577, 0.1788, 0.2718, 0.3007, 0.2148, 0.3007, 0.2238, 0.2408, 0.2238, 0.2408, 0.2148, 0.04127, 0.0804, 0.04127, 0.03923, 0.1095, 0.03923, 0.1095, 0.0804, 0.1788, 0.02307, 0.1788, 0.01153, 0.2408, 0.01153, 0.2408, 0.02307, 0.3007, 0.08797, 0.3007, 0.09102, 0.2408, 0.09102, 0.2408, 0.08797, 0.1095, 0.2238, 0.1095, 0.2148, 0.1788, 0.2148, 0.1788, 0.2238, 0.1095, 0.0804, 0.1095, 0.03923, 0.1788, 0.03923, 0.1788, 0.0804, 0.04127, 0.5035, 0.1095, 0.5035, 0.1095, 0.5067, 0.04127, 0.5067, 0.1788, 0.7041, 0.2408, 0.7041, 0.2408, 0.715, 0.1788, 0.715, 0.1788, 0.2098, 0.1095, 0.2098, 0.1095, 0.193, 0.1788, 0.193, 0.04127, 0.1839, 0.04127, 0.1377, 0.1095, 0.1377, 0.1095, 0.1839, 0.2408, 0.03923, 0.2408, 0.0804, 0.1788, 0.0804, 0.1788, 0.03923, 0.1788, 0.09102, 0.1788, 0.1377, 0.1095, 0.1377, 0.1095, 0.09102, 0.6082, 0.3893, 0.5413, 0.4562, 0.5113, 0.3837, 0.5357, 0.3593, 0.2408, 0.09102, 0.2408, 0.1377, 0.1788, 0.1377, 0.1788, 0.09102, 0.3007, 0.7279, 0.3007, 0.739, 0.2408, 0.7395, 0.2408, 0.7279, 0.9261, 0.2834, 0.9214, 0.2847, 0.9214, 0.2725, 0.9261, 0.2731, 0.3007, 0.749, 0.2408, 0.749, 0.2408, 0.7432, 0.3007, 0.7429, 0.04127, 0.7806, 0.1095, 0.7841, 0.1095, 0.7979, 0.04127, 0.7979, 0.1788, 0.1839, 0.1095, 0.1839, 0.1095, 0.1377, 0.1788, 0.1377, 0.1788, 0.3111, 0.1095, 0.3111, 0.1095, 0.3041, 0.1788, 0.3041, 0.04127, 0.09102, 0.04127, 0.08797, 0.1095, 0.08797, 0.1095, 0.09102, 0.1788, 0.2577, 0.1095, 0.2577, 0.1095, 0.2238, 0.1788, 0.2238, 0.7255, 0.4996, 0.7635, 0.4078, 0.813, 0.4283, 0.8015, 0.4996, 0.1095, 0.2962, 0.1095, 0.3041, 0.04127, 0.3041, 0.04127, 0.2962, 0.2408, 0.715, 0.3007, 0.715, 0.3007, 0.717, 0.2408, 0.717, 0.2408, 0.5275, 0.3007, 0.5275, 0.3007, 0.5516, 0.2408, 0.5516, 0.7356, 0.0516, 0.803, 0.0516, 0.803, 0.06735, 0.7356, 0.06735, 0.1788, 0.08425, 0.1788, 0.0804, 0.2408, 0.0804, 0.2408, 0.08425, 0.2408, 0.2238, 0.3007, 0.2238, 0.3007, 0.2577, 0.2408, 0.2577, 0.1788, 0.763, 0.1788, 0.749, 0.2408, 0.749, 0.2408, 0.763, 0.6966, 0.683, 0.6511, 0.7018, 0.6333, 0.6807, 0.6525, 0.6344, 0.1788, 0.5275, 0.1788, 0.5514, 0.1095, 0.5519, 0.1095, 0.5275, 0.3007, 0.08425, 0.3007, 0.08797, 0.2408, 0.08797, 0.2408, 0.08425, 0.1788, 0.08425, 0.1788, 0.08797, 0.1095, 0.08797, 0.1095, 0.08425, 0.8552, 0.3698, 0.813, 0.4283, 0.7635, 0.4078, 0.8015, 0.3161, 0.1095, 0.3041, 0.1095, 0.2962, 0.1788, 0.2962, 0.1788, 0.3041, 0.9545, 0.4801, 0.9261, 0.4804, 0.9261, 0.2932, 0.9545, 0.2939, 0.1788, 0.6035, 0.2408, 0.6035, 0.2408, 0.606, 0.1788, 0.606, 0.04127, 0.3218, 0.04127, 0.3111, 0.1095, 0.3111, 0.1095, 0.3218, 0.9166, 0.2849, 0.9061, 0.2819, 0.9061, 0.2751, 0.9166, 0.2726, 0.8015, 0.4996, 0.813, 0.4283, 0.8552, 0.4458, 0.5357, 0.3593, 0.5357, 0.3248, 0.6082, 0.2947, 0.6082, 0.3893, 0.6903, 0.2823, 0.64, 0.232, 0.6634, 0.2201, 0.7014, 0.2611, 0.1095, 0.2718, 0.1095, 0.2814, 0.04127, 0.2814, 0.04127, 0.2718, 0.1095, 0.5692, 0.1095, 0.5519, 0.1788, 0.5514, 0.1788, 0.5692, 0.04127, 0.7041, 0.1095, 0.7041, 0.1095, 0.715, 0.04127, 0.715, 0.2408, 0.749, 0.1788, 0.749, 0.1788, 0.7429, 0.2408, 0.7432, 0.1095, 0.6858, 0.1788, 0.6858, 0.1788, 0.7041, 0.1095, 0.7041, 0.3007, 0.715, 0.2408, 0.715, 0.2408, 0.7041, 0.3007, 0.7041, 0.2408, 0.3218, 0.2408, 0.3111, 0.3007, 0.3111, 0.3007, 0.3218, 0.2408, 0.7041, 0.1788, 0.7041, 0.1788, 0.6858, 0.2408, 0.6858, 0.3007, 0.6035, 0.2408, 0.6035, 0.2408, 0.5692, 0.3007, 0.5692, 0.5435, 0.1338, 0.5419, 0.1338, 0.5419, 0.1135, 0.5435, 0.1135, 0.6104, 0.0518, 0.6104, 0.06731, 0.6683, 0.06731, 0.6683, 0.0518, 0.3007, 0.7237, 0.2408, 0.7231, 0.2408, 0.717, 0.3007, 0.717, 0.1095, 0.193, 0.1095, 0.2098, 0.04127, 0.2098, 0.04127, 0.193, 0.1095, 0.5035, 0.1788, 0.5035, 0.1788, 0.5067, 0.1095, 0.5067, 0.04127, 0.6858, 0.1095, 0.6858, 0.1095, 0.7041, 0.04127, 0.7041, 0.1788, 0.6285, 0.1095, 0.6285, 0.1095, 0.606, 0.1788, 0.606, 0.04127, 0.7393, 0.04127, 0.7285, 0.1095, 0.7273, 0.1095, 0.7391, 0.1788, 0.749, 0.1095, 0.749, 0.1095, 0.7429, 0.1788, 0.7429, 0.2408, 0.4179, 0.2408, 0.5035, 0.1788, 0.5035, 0.1788, 0.4179, 0.1095, 0.5275, 0.04127, 0.5275, 0.04127, 0.5186, 0.1095, 0.5186, 0.4387, 0.2085, 0.5493, 0.2085, 0.5413, 0.2279, 0.4467, 0.2279, 0.1788, 0.7979, 0.1095, 0.7979, 0.1095, 0.7841, 0.1788, 0.7828, 0.5113, 0.3004, 0.4767, 0.3003, 0.4467, 0.2279, 0.5413, 0.2279, 0.5113, 0.3004, 0.5413, 0.2279, 0.6082, 0.2947, 0.5357, 0.3248, 0.1095, 0.5692, 0.1788, 0.5692, 0.1788, 0.6035, 0.1095, 0.6035, 0.1095, 0.6285, 0.04127, 0.6285, 0.04127, 0.606, 0.1095, 0.606, 0.1788, 0.08797, 0.2408, 0.08797, 0.2408, 0.09102, 0.1788, 0.09102, 0.1095, 0.09102, 0.1095, 0.08797, 0.1788, 0.08797, 0.1788, 0.09102, 0.1095, 0.5186, 0.04127, 0.5186, 0.04127, 0.5129, 0.1095, 0.5129, 0.1788, 0.0804, 0.1788, 0.08425, 0.1095, 0.08425, 0.1095, 0.0804, 0.1095, 0.5186, 0.1788, 0.5186, 0.1788, 0.5275, 0.1095, 0.5275, 0.2163, 0.912, 0.2163, 0.9757, 0.2583, 0.9757, 0.2666, 0.912, 0.8616, 0.0518, 0.803, 0.0518, 0.803, 0.06731, 0.8616, 0.06731, 0.3007, 0.5186, 0.2408, 0.5186, 0.2408, 0.5129, 0.3007, 0.5129, 0.1244, 0.8411, 0.1511, 0.912, 0.2163, 0.912, 0.2163, 0.8411, 0.1788, 0.3218, 0.1788, 0.3111, 0.2408, 0.3111, 0.2408, 0.3218, 0.03943, 0.8411, 0.09679, 0.912, 0.1511, 0.912, 0.1244, 0.8411, 0.3069, 0.8411, 0.2666, 0.912, 0.3156, 0.912, 0.3689, 0.8411, 0.7212, 0.2136, 0.7088, 0.2014, 0.7087, 0.184, 0.9636, 0.4801, 0.9592, 0.4801, 0.9592, 0.2956, 0.9636, 0.2956, 0.2408, 0.7979, 0.2408, 0.7837, 0.3007, 0.7806, 0.3007, 0.7979, 0.3007, 0.4179, 0.3007, 0.5035, 0.2408, 0.5035, 0.2408, 0.4179, 0.6525, 0.6344, 0.7027, 0.5136, 0.8183, 0.6339, 0.6966, 0.683, 0.1095, 0.2577, 0.04127, 0.2577, 0.04127, 0.2238, 0.1095, 0.2238, 0.2408, 0.08425, 0.2408, 0.08797, 0.1788, 0.08797, 0.1788, 0.08425, 0.1095, 0.08425, 0.1095, 0.08797, 0.04127, 0.08797, 0.04127, 0.08425, 0.2408, 0.5067, 0.2408, 0.5129, 0.1788, 0.5129, 0.1788, 0.5067, 0.1788, 0.7282, 0.2408, 0.7279, 0.2408, 0.7395, 0.1788, 0.7393, 0.1095, 0.2148, 0.1095, 0.2238, 0.04127, 0.2238, 0.04127, 0.2148, 0.9545, 0.2842, 0.9545, 0.2939, 0.9261, 0.2932, 0.9261, 0.2834, 0.5419, 0.1338, 0.5403, 0.1338, 0.5403, 0.1135, 0.5419, 0.1135, 0.1095, 0.3041, 0.1095, 0.3111, 0.04127, 0.3111, 0.04127, 0.3041, 0.1788, 0.606, 0.2408, 0.606, 0.2408, 0.6285, 0.1788, 0.6285, 0.9214, 0.2725, 0.9214, 0.2847, 0.9166, 0.2849, 0.9166, 0.2726, 0.1095, 0.2098, 0.1095, 0.2148, 0.04127, 0.2148, 0.04127, 0.2098, 0.2408, 0.2148, 0.2408, 0.2238, 0.1788, 0.2238, 0.1788, 0.2148, 0.2408, 0.1839, 0.1788, 0.1839, 0.1788, 0.1377, 0.2408, 0.1377, 0.3007, 0.6285, 0.2408, 0.6285, 0.2408, 0.606, 0.3007, 0.606, 0.1095, 0.606, 0.1095, 0.6035, 0.1788, 0.6035, 0.1788, 0.606, 0.803, 0.0518, 0.7356, 0.0518, 0.7356, 0.06731, 0.803, 0.06731, 0.2408, 0.3041, 0.3007, 0.3041, 0.3007, 0.3111, 0.2408, 0.3111, 0.1788, 0.5129, 0.1788, 0.5186, 0.1095, 0.5186, 0.1095, 0.5129, 0.5307, 0.9281, 0.581, 0.8068, 0.6482, 0.8039, 0.6992, 0.9247, 0.1095, 0.2814, 0.1095, 0.2962, 0.04127, 0.2962, 0.04127, 0.2814, 0.9214, 0.4804, 0.9166, 0.4804, 0.9166, 0.295, 0.9214, 0.295, 0.7383, 0.1715, 0.7385, 0.2135, 0.7212, 0.2136, 0.7209, 0.1717, 0.2408, 0.606, 0.2408, 0.6035, 0.3007, 0.6035, 0.3007, 0.606, 0.1788, 0.715, 0.2408, 0.715, 0.2408, 0.717, 0.1788, 0.717, 0.6384, 0.2281, 0.6384, 0.1571, 0.6633, 0.1651, 0.6634, 0.2201, 0.1788, 0.7237, 0.1095, 0.7232, 0.1095, 0.717, 0.1788, 0.717, 0.2408, 0.5186, 0.1788, 0.5186, 0.1788, 0.5129, 0.2408, 0.5129, 0.1095, 0.7041, 0.1788, 0.7041, 0.1788, 0.715, 0.1095, 0.715, 0.2408, 0.2962, 0.2408, 0.3041, 0.1788, 0.3041, 0.1788, 0.2962, 0.1095, 0.7273, 0.1788, 0.7282, 0.1788, 0.7393, 0.1095, 0.7391, 0.1788, 0.715, 0.1788, 0.717, 0.1095, 0.717, 0.1095, 0.715, 0.1788, 0.7828, 0.2408, 0.7837, 0.2408, 0.7979, 0.1788, 0.7979, 0.7356, 0.06735, 0.6683, 0.06735, 0.6683, 0.0516, 0.7356, 0.0516, 0.1095, 0.6035, 0.1095, 0.606, 0.04127, 0.606, 0.04127, 0.6035, 0.2408, 0.1839, 0.2408, 0.1377, 0.3007, 0.1377, 0.3007, 0.1839, 0.9592, 0.2855, 0.9592, 0.2729, 0.9636, 0.273, 0.9636, 0.2855, 0.2408, 0.3041, 0.2408, 0.2962, 0.3007, 0.2962, 0.3007, 0.3041, 0.2408, 0.2577, 0.1788, 0.2577, 0.1788, 0.2238, 0.2408, 0.2238, 0.2408, 0.717, 0.2408, 0.7231, 0.1788, 0.7237, 0.1788, 0.717, 0.04127, 0.4179, 0.1095, 0.4179, 0.1095, 0.5035, 0.04127, 0.5035, 0.3007, 0.5275, 0.2408, 0.5275, 0.2408, 0.5186, 0.3007, 0.5186, 0.1095, 0.2962, 0.1095, 0.2814, 0.1788, 0.2814, 0.1788, 0.2962, 0.3139, 0.9757, 0.3156, 0.912, 0.2666, 0.912, 0.2583, 0.9757, 0.1582, 0.9757, 0.1511, 0.912, 0.09679, 0.912, 0.09719, 0.9757, 0.1511, 0.912, 0.1582, 0.9757, 0.2163, 0.9757, 0.2163, 0.912, 0.6511, 0.7018, 0.6966, 0.683, 0.6972, 0.7534, 0.6514, 0.7345, 0.581, 0.8068, 0.6003, 0.7603, 0.6286, 0.758, 0.6482, 0.8039, 0.6514, 0.7345, 0.6972, 0.7534, 0.6482, 0.8039, 0.6286, 0.758, 0.6514, 0.7345, 0.6286, 0.758, 0.6003, 0.7603, 0.6168, 0.7204, 0.6482, 0.8039, 0.6972, 0.7534, 0.8183, 0.8041, 0.6992, 0.9247, 0.7507, 0.1838, 0.7508, 0.2011, 0.7385, 0.2135, 0.7209, 0.1717, 0.7212, 0.2136, 0.7087, 0.184, 0.6511, 0.7018, 0.6514, 0.7345, 0.6168, 0.7204, 0.6333, 0.6807, 0.3007, 0.0804, 0.3007, 0.08425, 0.2408, 0.08425, 0.2408, 0.0804, 0.64, 0.1532, 0.6903, 0.1029, 0.7022, 0.1263, 0.6633, 0.1651, 0.1788, 0.7828, 0.1788, 0.763, 0.2408, 0.763, 0.2408, 0.7837, 0.1095, 0.6858, 0.1095, 0.6602, 0.1788, 0.6602, 0.1788, 0.6858, 0.7022, 0.1263, 0.7209, 0.1717, 0.7087, 0.184, 0.6633, 0.1651, 0.04127, 0.1377, 0.04127, 0.09102, 0.1095, 0.09102, 0.1095, 0.1377, 0.2408, 0.5516, 0.1788, 0.5514, 0.1788, 0.5275, 0.2408, 0.5275, 0.7014, 0.2611, 0.7212, 0.2136, 0.7385, 0.2135, 0.756, 0.2559, 0.2163, 0.8411, 0.2163, 0.912, 0.2666, 0.912, 0.3069, 0.8411, 0.1095, 0.5519, 0.1095, 0.5692, 0.04127, 0.5692, 0.04127, 0.5516, 0.04127, 0.6567, 0.04127, 0.6285, 0.1095, 0.6285, 0.1095, 0.6567, 0.1788, 0.01153, 0.1788, 0.02307, 0.1095, 0.02307, 0.1095, 0.01153, 0.8194, 0.232, 0.7692, 0.2822, 0.756, 0.2559, 0.7961, 0.22, 0.6634, 0.2201, 0.7088, 0.2014, 0.7212, 0.2136, 0.7014, 0.2611, 0.821, 0.157, 0.821, 0.2281, 0.7961, 0.22, 0.7961, 0.165, 0.6275, 0.3973, 0.5493, 0.4755, 0.5413, 0.4562, 0.6082, 0.3893, 0.1095, 0.7841, 0.1095, 0.763, 0.1788, 0.763, 0.1788, 0.7828, 0.2408, 0.7837, 0.2408, 0.763, 0.3007, 0.763, 0.3007, 0.7806, 0.1095, 0.5519, 0.04127, 0.5516, 0.04127, 0.5275, 0.1095, 0.5275, 0.6633, 0.1651, 0.7087, 0.184, 0.7088, 0.2014, 0.6634, 0.2201, 0.3007, 0.09102, 0.3007, 0.1377, 0.2408, 0.1377, 0.2408, 0.09102, 0.2408, 0.2148, 0.1788, 0.2148, 0.1788, 0.2098, 0.2408, 0.2098, 0.2408, 0.2148, 0.2408, 0.2098, 0.3007, 0.2098, 0.3007, 0.2148, 0.1788, 0.2148, 0.1095, 0.2148, 0.1095, 0.2098, 0.1788, 0.2098, 0.2408, 0.2814, 0.2408, 0.2962, 0.1788, 0.2962, 0.1788, 0.2814, 0.2408, 0.2098, 0.1788, 0.2098, 0.1788, 0.193, 0.2408, 0.193, 0.1788, 0.3581, 0.1095, 0.3538, 0.1095, 0.3218, 0.1788, 0.3218, 0.04127, 0.3538, 0.04127, 0.3218, 0.1095, 0.3218, 0.1095, 0.3538, 0.2408, 0.3538, 0.2408, 0.3218, 0.3007, 0.3218, 0.3007, 0.3467, 0.1788, 0.3581, 0.1788, 0.3218, 0.2408, 0.3218, 0.2408, 0.3538, 0.1095, 0.5035, 0.1095, 0.4179, 0.1788, 0.4179, 0.1788, 0.5035, 0.2408, 0.5516, 0.2408, 0.5692, 0.1788, 0.5692, 0.1788, 0.5514, 0.5784, 0.07629, 0.5577, 0.07629, 0.5577, 0.04597, 0.5784, 0.02243, 0.9545, 0.2939, 0.9592, 0.2956, 0.9592, 0.4801, 0.9545, 0.4801, 0.9545, 0.6899, 0.9592, 0.6906, 0.9592, 0.9627, 0.9545, 0.9627, 0.9166, 0.295, 0.9061, 0.289, 0.9061, 0.2819, 0.9166, 0.2849, 0.9214, 0.6907, 0.9261, 0.6901, 0.9261, 0.9627, 0.9214, 0.9627, 0.04127, 0.749, 0.1095, 0.749, 0.1095, 0.763, 0.04127, 0.763, 0.1095, 0.763, 0.1095, 0.749, 0.1788, 0.749, 0.1788, 0.763, 0.04127, 0.7424, 0.1095, 0.7429, 0.1095, 0.749, 0.04127, 0.749, 0.1095, 0.6567, 0.1095, 0.6285, 0.1788, 0.6285, 0.1788, 0.6567, 0.2408, 0.6567, 0.2408, 0.6285, 0.3007, 0.6285, 0.3007, 0.6567, 0.1788, 0.6567, 0.1788, 0.6285, 0.2408, 0.6285, 0.2408, 0.6567, 0.1095, 0.6602, 0.04127, 0.6602, 0.04127, 0.6567, 0.1095, 0.6567, 0.1788, 0.6602, 0.1095, 0.6602, 0.1095, 0.6567, 0.1788, 0.6567, 0.2408, 0.6602, 0.1788, 0.6602, 0.1788, 0.6567, 0.2408, 0.6567, 0.2408, 0.6567, 0.3007, 0.6567, 0.3007, 0.6602, 0.2408, 0.6602, 0.04127, 0.03923, 0.04127, 0.02384, 0.1095, 0.02307, 0.1095, 0.03923, 0.1095, 0.03923, 0.1095, 0.02307, 0.1788, 0.02307, 0.1788, 0.03923, 0.2408, 0.03923, 0.2408, 0.02307, 0.3007, 0.0223, 0.3007, 0.03923, 0.1095, 0.193, 0.04127, 0.193, 0.04127, 0.1839, 0.1095, 0.1839, 0.3007, 0.193, 0.2408, 0.193, 0.2408, 0.1839, 0.3007, 0.1839, 0.1788, 0.1839, 0.1788, 0.193, 0.1095, 0.193, 0.1095, 0.1839, 0.2408, 0.1839, 0.2408, 0.193, 0.1788, 0.193, 0.1788, 0.1839, 0.2408, 0.3538, 0.2408, 0.4179, 0.1788, 0.4179, 0.1788, 0.3581, 0.3007, 0.3467, 0.3007, 0.4179, 0.2408, 0.4179, 0.2408, 0.3538, 0.04127, 0.3538, 0.1095, 0.3538, 0.1095, 0.4179, 0.04127, 0.4179, 0.9261, 0.2932, 0.9214, 0.295, 0.9214, 0.2847, 0.9261, 0.2834, 0.9261, 0.2731, 0.9261, 0.00615, 0.9545, 0.006264, 0.9545, 0.2735, 0.9592, 0.2729, 0.9592, 0.2855, 0.9545, 0.2842, 0.9545, 0.2735, 0.5435, 0.1135, 0.6261, 0.1135, 0.6261, 0.1338, 0.5435, 0.1338, 0.9166, 0.2726, 0.9166, 0.00609, 0.9214, 0.006112, 0.9214, 0.2725, 0.9592, 0.2729, 0.9592, 0.006266, 0.9636, 0.006252, 0.9636, 0.273, 0.9636, 0.273, 0.9636, 0.006252, 0.9746, 0.00624, 0.9746, 0.2755, 0.9061, 0.006019, 0.9166, 0.00609, 0.9166, 0.2726, 0.9061, 0.2751, 0.0304, 0.9582, 0.02185, 0.9565, 0.02185, 0.9256, 0.0304, 0.9239, 0.0304, 0.9582, 0.06405, 0.9585, 0.06303, 0.9667, 0.03211, 0.9667, 0.07329, 0.9256, 0.07329, 0.9565, 0.06405, 0.9585, 0.06559, 0.9243, 0.03211, 0.9153, 0.06303, 0.9153, 0.06559, 0.9243, 0.0304, 0.9239, 0.6082, 0.3893, 0.6082, 0.2947, 0.6275, 0.2867, 0.6275, 0.3973, 0.6082, 0.2947, 0.5413, 0.2279, 0.5493, 0.2085, 0.6275, 0.2867, 0.04127, 0.763, 0.1095, 0.763, 0.1095, 0.7841, 0.04127, 0.7806, 0.1095, 0.4179, 0.1095, 0.3538, 0.1788, 0.3581, 0.1788, 0.4179, 0.7209, 0.1717, 0.7022, 0.1263, 0.7572, 0.1262, 0.7383, 0.1715, 0.7507, 0.1838, 0.7961, 0.165, 0.7961, 0.22, 0.7508, 0.2011, 0.7508, 0.2011, 0.7961, 0.22, 0.756, 0.2559, 0.7385, 0.2135, 0.7383, 0.1715, 0.7572, 0.1262, 0.7961, 0.165, 0.7507, 0.1838, 0.7572, 0.1262, 0.7022, 0.1263, 0.6941, 0.1013, 0.7652, 0.1013, 0.7961, 0.165, 0.7572, 0.1262, 0.7691, 0.1029, 0.8194, 0.1531, 0.756, 0.2559, 0.7653, 0.2838, 0.6942, 0.2839, 0.7014, 0.2611, 0.8616, 0.05371, 0.803, 0.0516, 0.803, 0.03268, 0.8616, 0.03268, 0.6683, 0.0516, 0.6104, 0.0495, 0.6104, 0.03268, 0.6683, 0.03268, 0.6104, 0.0518, 0.6683, 0.0518, 0.6683, 0.03271, 0.6104, 0.03271, 0.803, 0.03271, 0.7356, 0.03271, 0.7356, 0.0518, 0.803, 0.0518, 0.7356, 0.03271, 0.6683, 0.03271, 0.6683, 0.0518, 0.7356, 0.0518, 0.6683, 0.03268, 0.7356, 0.03268, 0.7356, 0.0516, 0.6683, 0.0516, 0.8616, 0.03271, 0.803, 0.03271, 0.803, 0.0518, 0.8616, 0.0518, 0.7356, 0.03268, 0.803, 0.03268, 0.803, 0.0516, 0.7356, 0.0516, 0.04127, 0.6858, 0.04127, 0.6602, 0.1095, 0.6602, 0.1095, 0.6858, 0.1788, 0.6858, 0.1788, 0.6602, 0.2408, 0.6602, 0.2408, 0.6858, 0.2408, 0.6858, 0.2408, 0.6602, 0.3007, 0.6602, 0.3007, 0.6858, 0.2408, 0.763, 0.2408, 0.749, 0.3007, 0.749, 0.3007, 0.763, 0.1095, 0.7232, 0.1788, 0.7237, 0.1788, 0.7282, 0.1095, 0.7273, 0.2408, 0.7231, 0.3007, 0.7237, 0.3007, 0.7279, 0.2408, 0.7279, 0.1788, 0.7282, 0.1788, 0.7237, 0.2408, 0.7231, 0.2408, 0.7279, 0.04127, 0.7285, 0.04127, 0.7234, 0.1095, 0.7232, 0.1095, 0.7273, 0.2408, 0.7432, 0.2408, 0.7395, 0.3007, 0.739, 0.3007, 0.7429, 0.2408, 0.7432, 0.1788, 0.7429, 0.1788, 0.7393, 0.2408, 0.7395, 0.1788, 0.7429, 0.1095, 0.7429, 0.1095, 0.7391, 0.1788, 0.7393, 0.1095, 0.7429, 0.04127, 0.7424, 0.04127, 0.7393, 0.1095, 0.7391, 0.1788, 0.03923, 0.1788, 0.02307, 0.2408, 0.02307, 0.2408, 0.03923, 0.1788, 0.5035, 0.2408, 0.5035, 0.2408, 0.5067, 0.1788, 0.5067, 0.2408, 0.2718, 0.3007, 0.2718, 0.3007, 0.2577, 0.2408, 0.2577, 0.587, 0.6375, 0.5367, 0.6868, 0.4154, 0.6369, 0.5358, 0.5167, 0.3732, 0.02243, 0.3899, 0.04597, 0.5577, 0.04597, 0.5784, 0.02243, 0.9746, 0.688, 0.9636, 0.6905, 0.9636, 0.6778, 0.9746, 0.6809, 0.9261, 0.6795, 0.9545, 0.679, 0.9545, 0.6899, 0.9261, 0.6901, 0.9592, 0.6777, 0.9545, 0.679, 0.9545, 0.6692, 0.9592, 0.6674, 0.9061, 0.4804, 0.9166, 0.4804, 0.9166, 0.6677, 0.9061, 0.6738, 0.3007, 0.2814, 0.2408, 0.2814, 0.2408, 0.2962, 0.3007, 0.2962, 0.9214, 0.6782, 0.9166, 0.678, 0.9166, 0.6677, 0.9214, 0.6678, 0.1095, 0.5067, 0.1095, 0.5129, 0.1788, 0.5129, 0.1788, 0.5067, 0.9636, 0.6675, 0.9636, 0.4801, 0.9746, 0.4801, 0.9746, 0.6737, 0.9592, 0.6674, 0.9636, 0.6675, 0.9636, 0.6778, 0.9592, 0.6777, 0.9746, 0.6809, 0.9636, 0.6778, 0.9636, 0.6675, 0.9746, 0.6737, 0.3007, 0.5129, 0.3007, 0.5067, 0.2408, 0.5067, 0.2408, 0.5129, 0.1788, 0.3111, 0.2408, 0.3111, 0.2408, 0.3041, 0.1788, 0.3041, 0.4232, 0.1135, 0.4817, 0.1135, 0.4817, 0.1338, 0.4232, 0.1338, 0.3732, 0.02243, 0.3732, 0.07629, 0.3899, 0.07629, 0.3899, 0.04597, 0.0304, 0.9582, 0.06405, 0.9585, 0.06559, 0.9243, 0.0304, 0.9239, 0.1095, 0.5129, 0.1095, 0.5067, 0.04127, 0.5067, 0.04127, 0.5129, 0.04127, 0.5692, 0.04127, 0.6035, 0.1095, 0.6035, 0.1095, 0.5692, 0.714, 0.3873, 0.6717, 0.3698, 0.7255, 0.3161, 0.1095, 0.01153, 0.04127, 0.01153, 0.04127, 0.02384, 0.1095, 0.02307, 0.1788, 0.5692, 0.1788, 0.6035, 0.2408, 0.6035, 0.2408, 0.5692, 0.9261, 0.6696, 0.9214, 0.6678, 0.9214, 0.4804, 0.9261, 0.4804, 0.3007, 0.0804, 0.3007, 0.03923, 0.2408, 0.03923, 0.2408, 0.0804, 0.2408, 0.5035, 0.2408, 0.5067, 0.3007, 0.5067, 0.3007, 0.5035, 0.04127, 0.717, 0.04127, 0.7234, 0.1095, 0.7232, 0.1095, 0.717, 0.1095, 0.717, 0.1095, 0.715, 0.04127, 0.715, 0.04127, 0.717, 0.1095, 0.0804, 0.04127, 0.0804, 0.04127, 0.08425, 0.1095, 0.08425, 0.2408, 0.5692, 0.3007, 0.5692, 0.3007, 0.5516, 0.2408, 0.5516, 0.1788, 0.5275, 0.2408, 0.5275, 0.2408, 0.5186, 0.1788, 0.5186, 0.3007, 0.01153, 0.2408, 0.01153, 0.2408, 0.02307, 0.3007, 0.0223, 0.2408, 0.2098, 0.3007, 0.2098, 0.3007, 0.193, 0.2408, 0.193, 0.1788, 0.2718, 0.2408, 0.2718, 0.2408, 0.2577, 0.1788, 0.2577, 0.3007, 0.2814, 0.3007, 0.2718, 0.2408, 0.2718, 0.2408, 0.2814, 0.1788, 0.2814, 0.1788, 0.2718, 0.1095, 0.2718, 0.1095, 0.2814, 0.2408, 0.2718, 0.1788, 0.2718, 0.1788, 0.2814, 0.2408, 0.2814, 0.1788, 0.3218, 0.1788, 0.3111, 0.1095, 0.3111, 0.1095, 0.3218, 0.2408, 0.6858, 0.2408, 0.7041, 0.3007, 0.7041, 0.3007, 0.6858, 0.1095, 0.2718, 0.1095, 0.2577, 0.04127, 0.2577, 0.04127, 0.2718, 0.1095, 0.2718, 0.1788, 0.2718, 0.1788, 0.2577, 0.1095, 0.2577, 0.3007, 0.2148, 0.2408, 0.2148, 0.2408, 0.2238, 0.3007, 0.2238, 0.04127, 0.0804, 0.1095, 0.0804, 0.1095, 0.03923, 0.04127, 0.03923, 0.1788, 0.02307, 0.2408, 0.02307, 0.2408, 0.01153, 0.1788, 0.01153, 0.3007, 0.08797, 0.2408, 0.08797, 0.2408, 0.09102, 0.3007, 0.09102, 0.1095, 0.2238, 0.1788, 0.2238, 0.1788, 0.2148, 0.1095, 0.2148, 0.1095, 0.0804, 0.1788, 0.0804, 0.1788, 0.03923, 0.1095, 0.03923, 0.04127, 0.5035, 0.04127, 0.5067, 0.1095, 0.5067, 0.1095, 0.5035, 0.1788, 0.7041, 0.1788, 0.715, 0.2408, 0.715, 0.2408, 0.7041, 0.1788, 0.2098, 0.1788, 0.193, 0.1095, 0.193, 0.1095, 0.2098, 0.04127, 0.1839, 0.1095, 0.1839, 0.1095, 0.1377, 0.04127, 0.1377, 0.2408, 0.03923, 0.1788, 0.03923, 0.1788, 0.0804, 0.2408, 0.0804, 0.1788, 0.09102, 0.1095, 0.09102, 0.1095, 0.1377, 0.1788, 0.1377, 0.4467, 0.4562, 0.4767, 0.3837, 0.5113, 0.3837, 0.5413, 0.4562, 0.2408, 0.09102, 0.1788, 0.09102, 0.1788, 0.1377, 0.2408, 0.1377, 0.3007, 0.7279, 0.2408, 0.7279, 0.2408, 0.7395, 0.3007, 0.739, 0.9261, 0.6901, 0.9214, 0.6907, 0.9214, 0.6782, 0.9261, 0.6795, 0.3007, 0.749, 0.3007, 0.7429, 0.2408, 0.7432, 0.2408, 0.749, 0.04127, 0.7806, 0.04127, 0.7979, 0.1095, 0.7979, 0.1095, 0.7841, 0.1788, 0.1839, 0.1788, 0.1377, 0.1095, 0.1377, 0.1095, 0.1839, 0.1788, 0.3111, 0.1788, 0.3041, 0.1095, 0.3041, 0.1095, 0.3111, 0.04127, 0.09102, 0.1095, 0.09102, 0.1095, 0.08797, 0.04127, 0.08797, 0.1788, 0.2577, 0.1788, 0.2238, 0.1095, 0.2238, 0.1095, 0.2577, 0.7255, 0.4996, 0.6717, 0.4458, 0.714, 0.3873, 0.7635, 0.4078, 0.1095, 0.2962, 0.04127, 0.2962, 0.04127, 0.3041, 0.1095, 0.3041, 0.2408, 0.715, 0.2408, 0.717, 0.3007, 0.717, 0.3007, 0.715, 0.2408, 0.5275, 0.2408, 0.5516, 0.3007, 0.5516, 0.3007, 0.5275, 0.1788, 0.08425, 0.2408, 0.08425, 0.2408, 0.0804, 0.1788, 0.0804, 0.2408, 0.2238, 0.2408, 0.2577, 0.3007, 0.2577, 0.3007, 0.2238, 0.1788, 0.763, 0.2408, 0.763, 0.2408, 0.749, 0.1788, 0.749, 0.587, 0.6375, 0.6525, 0.6344, 0.6333, 0.6807, 0.6058, 0.683, 0.1788, 0.5275, 0.1095, 0.5275, 0.1095, 0.5519, 0.1788, 0.5514, 0.3007, 0.08425, 0.2408, 0.08425, 0.2408, 0.08797, 0.3007, 0.08797, 0.1788, 0.08425, 0.1095, 0.08425, 0.1095, 0.08797, 0.1788, 0.08797, 0.7255, 0.3161, 0.8015, 0.3161, 0.7635, 0.4078, 0.714, 0.3873, 0.1095, 0.3041, 0.1788, 0.3041, 0.1788, 0.2962, 0.1095, 0.2962, 0.9545, 0.4801, 0.9545, 0.6692, 0.9261, 0.6696, 0.9261, 0.4804, 0.1788, 0.6035, 0.1788, 0.606, 0.2408, 0.606, 0.2408, 0.6035, 0.04127, 0.3218, 0.1095, 0.3218, 0.1095, 0.3111, 0.04127, 0.3111, 0.9166, 0.6905, 0.9061, 0.688, 0.9061, 0.681, 0.9166, 0.678, 0.6717, 0.4458, 0.6717, 0.3698, 0.714, 0.3873, 0.4767, 0.3837, 0.4467, 0.4562, 0.3798, 0.3893, 0.4523, 0.3593, 0.1095, 0.2718, 0.04127, 0.2718, 0.04127, 0.2814, 0.1095, 0.2814, 0.1095, 0.5692, 0.1788, 0.5692, 0.1788, 0.5514, 0.1095, 0.5519, 0.04127, 0.7041, 0.04127, 0.715, 0.1095, 0.715, 0.1095, 0.7041, 0.2408, 0.749, 0.2408, 0.7432, 0.1788, 0.7429, 0.1788, 0.749, 0.1095, 0.6858, 0.1095, 0.7041, 0.1788, 0.7041, 0.1788, 0.6858, 0.3007, 0.715, 0.3007, 0.7041, 0.2408, 0.7041, 0.2408, 0.715, 0.2408, 0.3218, 0.3007, 0.3218, 0.3007, 0.3111, 0.2408, 0.3111, 0.2408, 0.7041, 0.2408, 0.6858, 0.1788, 0.6858, 0.1788, 0.7041, 0.3007, 0.6035, 0.3007, 0.5692, 0.2408, 0.5692, 0.2408, 0.6035, 0.4199, 0.1338, 0.4199, 0.1135, 0.4216, 0.1135, 0.4216, 0.1338, 0.3007, 0.7237, 0.3007, 0.717, 0.2408, 0.717, 0.2408, 0.7231, 0.1095, 0.193, 0.04127, 0.193, 0.04127, 0.2098, 0.1095, 0.2098, 0.1095, 0.5035, 0.1095, 0.5067, 0.1788, 0.5067, 0.1788, 0.5035, 0.04127, 0.6858, 0.04127, 0.7041, 0.1095, 0.7041, 0.1095, 0.6858, 0.1788, 0.6285, 0.1788, 0.606, 0.1095, 0.606, 0.1095, 0.6285, 0.04127, 0.7393, 0.1095, 0.7391, 0.1095, 0.7273, 0.04127, 0.7285, 0.1788, 0.749, 0.1788, 0.7429, 0.1095, 0.7429, 0.1095, 0.749, 0.2408, 0.4179, 0.1788, 0.4179, 0.1788, 0.5035, 0.2408, 0.5035, 0.1095, 0.5275, 0.1095, 0.5186, 0.04127, 0.5186, 0.04127, 0.5275, 0.4387, 0.2085, 0.4467, 0.2279, 0.3798, 0.2947, 0.3605, 0.2867, 0.1788, 0.7979, 0.1788, 0.7828, 0.1095, 0.7841, 0.1095, 0.7979, 0.5357, 0.3593, 0.5113, 0.3837, 0.4767, 0.3837, 0.5357, 0.3248, 0.4523, 0.3248, 0.3798, 0.2947, 0.4467, 0.2279, 0.4767, 0.3003, 0.4523, 0.3248, 0.4523, 0.3593, 0.3798, 0.3893, 0.3798, 0.2947, 0.1095, 0.5692, 0.1095, 0.6035, 0.1788, 0.6035, 0.1788, 0.5692, 0.1095, 0.6285, 0.1095, 0.606, 0.04127, 0.606, 0.04127, 0.6285, 0.1788, 0.08797, 0.1788, 0.09102, 0.2408, 0.09102, 0.2408, 0.08797, 0.5113, 0.3004, 0.4523, 0.3593, 0.4523, 0.3248, 0.4767, 0.3003, 0.1095, 0.09102, 0.1788, 0.09102, 0.1788, 0.08797, 0.1095, 0.08797, 0.1095, 0.5186, 0.1095, 0.5129, 0.04127, 0.5129, 0.04127, 0.5186, 0.1788, 0.0804, 0.1095, 0.0804, 0.1095, 0.08425, 0.1788, 0.08425, 0.1095, 0.5186, 0.1095, 0.5275, 0.1788, 0.5275, 0.1788, 0.5186, 0.2163, 0.912, 0.2666, 0.912, 0.2583, 0.9757, 0.2163, 0.9757, 0.3007, 0.5186, 0.3007, 0.5129, 0.2408, 0.5129, 0.2408, 0.5186, 0.1244, 0.8411, 0.2163, 0.8411, 0.2163, 0.912, 0.1511, 0.912, 0.1788, 0.3218, 0.2408, 0.3218, 0.2408, 0.3111, 0.1788, 0.3111, 0.03943, 0.8411, 0.1244, 0.8411, 0.1511, 0.912, 0.09679, 0.912, 0.3069, 0.8411, 0.3689, 0.8411, 0.3156, 0.912, 0.2666, 0.912, 0.9636, 0.4801, 0.9636, 0.6675, 0.9592, 0.6674, 0.9592, 0.4801, 0.2408, 0.7979, 0.3007, 0.7979, 0.3007, 0.7806, 0.2408, 0.7837, 0.3007, 0.4179, 0.2408, 0.4179, 0.2408, 0.5035, 0.3007, 0.5035, 0.6525, 0.6344, 0.587, 0.6375, 0.5358, 0.5167, 0.7027, 0.5136, 0.1095, 0.2577, 0.1095, 0.2238, 0.04127, 0.2238, 0.04127, 0.2577, 0.2408, 0.08425, 0.1788, 0.08425, 0.1788, 0.08797, 0.2408, 0.08797, 0.1095, 0.08425, 0.04127, 0.08425, 0.04127, 0.08797, 0.1095, 0.08797, 0.2408, 0.5067, 0.1788, 0.5067, 0.1788, 0.5129, 0.2408, 0.5129, 0.1788, 0.7282, 0.1788, 0.7393, 0.2408, 0.7395, 0.2408, 0.7279, 0.1095, 0.2148, 0.04127, 0.2148, 0.04127, 0.2238, 0.1095, 0.2238, 0.9545, 0.679, 0.9261, 0.6795, 0.9261, 0.6696, 0.9545, 0.6692, 0.4216, 0.1338, 0.4216, 0.1135, 0.4232, 0.1135, 0.4232, 0.1338, 0.1095, 0.3041, 0.04127, 0.3041, 0.04127, 0.3111, 0.1095, 0.3111, 0.1788, 0.606, 0.1788, 0.6285, 0.2408, 0.6285, 0.2408, 0.606, 0.9214, 0.6907, 0.9166, 0.6905, 0.9166, 0.678, 0.9214, 0.6782, 0.1095, 0.2098, 0.04127, 0.2098, 0.04127, 0.2148, 0.1095, 0.2148, 0.2408, 0.2148, 0.1788, 0.2148, 0.1788, 0.2238, 0.2408, 0.2238, 0.2408, 0.1839, 0.2408, 0.1377, 0.1788, 0.1377, 0.1788, 0.1839, 0.9214, 0.006112, 0.9261, 0.00615, 0.9261, 0.2731, 0.9214, 0.2725, 0.3007, 0.6285, 0.3007, 0.606, 0.2408, 0.606, 0.2408, 0.6285, 0.1095, 0.606, 0.1788, 0.606, 0.1788, 0.6035, 0.1095, 0.6035, 0.2408, 0.3041, 0.2408, 0.3111, 0.3007, 0.3111, 0.3007, 0.3041, 0.1788, 0.5129, 0.1095, 0.5129, 0.1095, 0.5186, 0.1788, 0.5186, 0.5307, 0.9281, 0.4141, 0.8063, 0.5356, 0.7572, 0.581, 0.8068, 0.1095, 0.2814, 0.04127, 0.2814, 0.04127, 0.2962, 0.1095, 0.2962, 0.9214, 0.4804, 0.9214, 0.6678, 0.9166, 0.6677, 0.9166, 0.4804, 0.2408, 0.606, 0.3007, 0.606, 0.3007, 0.6035, 0.2408, 0.6035, 0.1788, 0.715, 0.1788, 0.717, 0.2408, 0.717, 0.2408, 0.715, 0.1788, 0.7237, 0.1788, 0.717, 0.1095, 0.717, 0.1095, 0.7232, 0.2408, 0.5186, 0.2408, 0.5129, 0.1788, 0.5129, 0.1788, 0.5186, 0.1095, 0.7041, 0.1095, 0.715, 0.1788, 0.715, 0.1788, 0.7041, 0.2408, 0.2962, 0.1788, 0.2962, 0.1788, 0.3041, 0.2408, 0.3041, 0.1095, 0.7273, 0.1095, 0.7391, 0.1788, 0.7393, 0.1788, 0.7282, 0.1788, 0.715, 0.1095, 0.715, 0.1095, 0.717, 0.1788, 0.717, 0.1788, 0.7828, 0.1788, 0.7979, 0.2408, 0.7979, 0.2408, 0.7837, 0.5357, 0.3248, 0.4767, 0.3837, 0.4523, 0.3593, 0.5113, 0.3004, 0.1095, 0.6035, 0.04127, 0.6035, 0.04127, 0.606, 0.1095, 0.606, 0.2408, 0.1839, 0.3007, 0.1839, 0.3007, 0.1377, 0.2408, 0.1377, 0.9592, 0.6777, 0.9636, 0.6778, 0.9636, 0.6905, 0.9592, 0.6906, 0.2408, 0.3041, 0.3007, 0.3041, 0.3007, 0.2962, 0.2408, 0.2962, 0.2408, 0.2577, 0.2408, 0.2238, 0.1788, 0.2238, 0.1788, 0.2577, 0.2408, 0.717, 0.1788, 0.717, 0.1788, 0.7237, 0.2408, 0.7231, 0.04127, 0.4179, 0.04127, 0.5035, 0.1095, 0.5035, 0.1095, 0.4179, 0.3007, 0.5275, 0.3007, 0.5186, 0.2408, 0.5186, 0.2408, 0.5275, 0.1095, 0.2962, 0.1788, 0.2962, 0.1788, 0.2814, 0.1095, 0.2814, 0.3139, 0.9757, 0.2583, 0.9757, 0.2666, 0.912, 0.3156, 0.912, 0.1582, 0.9757, 0.09719, 0.9757, 0.09679, 0.912, 0.1511, 0.912, 0.1511, 0.912, 0.2163, 0.912, 0.2163, 0.9757, 0.1582, 0.9757, 0.6058, 0.683, 0.5825, 0.7059, 0.5367, 0.6868, 0.587, 0.6375, 0.581, 0.8068, 0.5356, 0.7572, 0.582, 0.7387, 0.6003, 0.7603, 0.5825, 0.7059, 0.582, 0.7387, 0.5356, 0.7572, 0.5367, 0.6868, 0.5825, 0.7059, 0.6168, 0.7204, 0.6003, 0.7603, 0.582, 0.7387, 0.5356, 0.7572, 0.4141, 0.8063, 0.4154, 0.6369, 0.5367, 0.6868, 0.6058, 0.683, 0.6333, 0.6807, 0.6168, 0.7204, 0.5825, 0.7059, 0.3007, 0.0804, 0.2408, 0.0804, 0.2408, 0.08425, 0.3007, 0.08425, 0.1788, 0.7828, 0.2408, 0.7837, 0.2408, 0.763, 0.1788, 0.763, 0.1095, 0.6858, 0.1788, 0.6858, 0.1788, 0.6602, 0.1095, 0.6602, 0.04127, 0.1377, 0.1095, 0.1377, 0.1095, 0.09102, 0.04127, 0.09102, 0.2408, 0.5516, 0.2408, 0.5275, 0.1788, 0.5275, 0.1788, 0.5514, 0.2163, 0.8411, 0.3069, 0.8411, 0.2666, 0.912, 0.2163, 0.912, 0.1095, 0.5519, 0.04127, 0.5516, 0.04127, 0.5692, 0.1095, 0.5692, 0.04127, 0.6567, 0.1095, 0.6567, 0.1095, 0.6285, 0.04127, 0.6285, 0.1788, 0.01153, 0.1095, 0.01153, 0.1095, 0.02307, 0.1788, 0.02307, 0.4387, 0.4755, 0.4467, 0.4562, 0.5413, 0.4562, 0.5493, 0.4755, 0.1095, 0.7841, 0.1788, 0.7828, 0.1788, 0.763, 0.1095, 0.763, 0.2408, 0.7837, 0.3007, 0.7806, 0.3007, 0.763, 0.2408, 0.763, 0.1095, 0.5519, 0.1095, 0.5275, 0.04127, 0.5275, 0.04127, 0.5516, 0.3007, 0.09102, 0.2408, 0.09102, 0.2408, 0.1377, 0.3007, 0.1377, 0.2408, 0.2148, 0.2408, 0.2098, 0.1788, 0.2098, 0.1788, 0.2148, 0.2408, 0.2148, 0.3007, 0.2148, 0.3007, 0.2098, 0.2408, 0.2098, 0.1788, 0.2148, 0.1788, 0.2098, 0.1095, 0.2098, 0.1095, 0.2148, 0.2408, 0.2814, 0.1788, 0.2814, 0.1788, 0.2962, 0.2408, 0.2962, 0.2408, 0.2098, 0.2408, 0.193, 0.1788, 0.193, 0.1788, 0.2098, 0.1788, 0.3581, 0.1788, 0.3218, 0.1095, 0.3218, 0.1095, 0.3538, 0.04127, 0.3538, 0.1095, 0.3538, 0.1095, 0.3218, 0.04127, 0.3218, 0.2408, 0.3538, 0.3007, 0.3467, 0.3007, 0.3218, 0.2408, 0.3218, 0.1788, 0.3581, 0.2408, 0.3538, 0.2408, 0.3218, 0.1788, 0.3218, 0.1095, 0.5035, 0.1788, 0.5035, 0.1788, 0.4179, 0.1095, 0.4179, 0.2408, 0.5516, 0.1788, 0.5514, 0.1788, 0.5692, 0.2408, 0.5692, 0.5784, 0.07629, 0.5784, 0.02243, 0.5577, 0.04597, 0.5577, 0.07629, 0.9545, 0.006264, 0.9592, 0.006266, 0.9592, 0.2729, 0.9545, 0.2735, 0.9545, 0.4801, 0.9592, 0.4801, 0.9592, 0.6674, 0.9545, 0.6692, 0.9166, 0.678, 0.9061, 0.681, 0.9061, 0.6738, 0.9166, 0.6677, 0.04127, 0.749, 0.04127, 0.763, 0.1095, 0.763, 0.1095, 0.749, 0.1095, 0.763, 0.1788, 0.763, 0.1788, 0.749, 0.1095, 0.749, 0.04127, 0.7424, 0.04127, 0.749, 0.1095, 0.749, 0.1095, 0.7429, 0.1095, 0.6567, 0.1788, 0.6567, 0.1788, 0.6285, 0.1095, 0.6285, 0.2408, 0.6567, 0.3007, 0.6567, 0.3007, 0.6285, 0.2408, 0.6285, 0.1788, 0.6567, 0.2408, 0.6567, 0.2408, 0.6285, 0.1788, 0.6285, 0.1095, 0.6602, 0.1095, 0.6567, 0.04127, 0.6567, 0.04127, 0.6602, 0.1788, 0.6602, 0.1788, 0.6567, 0.1095, 0.6567, 0.1095, 0.6602, 0.2408, 0.6602, 0.2408, 0.6567, 0.1788, 0.6567, 0.1788, 0.6602, 0.2408, 0.6567, 0.2408, 0.6602, 0.3007, 0.6602, 0.3007, 0.6567, 0.04127, 0.03923, 0.1095, 0.03923, 0.1095, 0.02307, 0.04127, 0.02384, 0.1095, 0.03923, 0.1788, 0.03923, 0.1788, 0.02307, 0.1095, 0.02307, 0.2408, 0.03923, 0.3007, 0.03923, 0.3007, 0.0223, 0.2408, 0.02307, 0.1095, 0.193, 0.1095, 0.1839, 0.04127, 0.1839, 0.04127, 0.193, 0.3007, 0.193, 0.3007, 0.1839, 0.2408, 0.1839, 0.2408, 0.193, 0.1788, 0.1839, 0.1095, 0.1839, 0.1095, 0.193, 0.1788, 0.193, 0.2408, 0.1839, 0.1788, 0.1839, 0.1788, 0.193, 0.2408, 0.193, 0.2408, 0.3538, 0.1788, 0.3581, 0.1788, 0.4179, 0.2408, 0.4179, 0.3007, 0.3467, 0.2408, 0.3538, 0.2408, 0.4179, 0.3007, 0.4179, 0.04127, 0.3538, 0.04127, 0.4179, 0.1095, 0.4179, 0.1095, 0.3538, 0.9261, 0.6795, 0.9214, 0.6782, 0.9214, 0.6678, 0.9261, 0.6696, 0.9261, 0.6901, 0.9545, 0.6899, 0.9545, 0.9627, 0.9261, 0.9627, 0.9592, 0.6906, 0.9545, 0.6899, 0.9545, 0.679, 0.9592, 0.6777, 0.4199, 0.1135, 0.4199, 0.1338, 0.3373, 0.1338, 0.3373, 0.1135, 0.9166, 0.6905, 0.9214, 0.6907, 0.9214, 0.9627, 0.9166, 0.9627, 0.9592, 0.6906, 0.9636, 0.6905, 0.9636, 0.9627, 0.9592, 0.9627, 0.9636, 0.6905, 0.9746, 0.688, 0.9746, 0.9627, 0.9636, 0.9627, 0.9061, 0.688, 0.9166, 0.6905, 0.9166, 0.9627, 0.9061, 0.9627, 0.0304, 0.9582, 0.0304, 0.9239, 0.02185, 0.9256, 0.02185, 0.9565, 0.0304, 0.9582, 0.03211, 0.9667, 0.06303, 0.9667, 0.06405, 0.9585, 0.07329, 0.9256, 0.06559, 0.9243, 0.06405, 0.9585, 0.07329, 0.9565, 0.03211, 0.9153, 0.0304, 0.9239, 0.06559, 0.9243, 0.06303, 0.9153, 0.4467, 0.4562, 0.4387, 0.4755, 0.3605, 0.3973, 0.3798, 0.3893, 0.3798, 0.3893, 0.3605, 0.3973, 0.3605, 0.2867, 0.3798, 0.2947, 0.04127, 0.763, 0.04127, 0.7806, 0.1095, 0.7841, 0.1095, 0.763, 0.1095, 0.4179, 0.1788, 0.4179, 0.1788, 0.3581, 0.1095, 0.3538, 0.04127, 0.6858, 0.1095, 0.6858, 0.1095, 0.6602, 0.04127, 0.6602, 0.1788, 0.6858, 0.2408, 0.6858, 0.2408, 0.6602, 0.1788, 0.6602, 0.2408, 0.6858, 0.3007, 0.6858, 0.3007, 0.6602, 0.2408, 0.6602, 0.2408, 0.763, 0.3007, 0.763, 0.3007, 0.749, 0.2408, 0.749, 0.1095, 0.7232, 0.1095, 0.7273, 0.1788, 0.7282, 0.1788, 0.7237, 0.2408, 0.7231, 0.2408, 0.7279, 0.3007, 0.7279, 0.3007, 0.7237, 0.1788, 0.7282, 0.2408, 0.7279, 0.2408, 0.7231, 0.1788, 0.7237, 0.04127, 0.7285, 0.1095, 0.7273, 0.1095, 0.7232, 0.04127, 0.7234, 0.2408, 0.7432, 0.3007, 0.7429, 0.3007, 0.739, 0.2408, 0.7395, 0.2408, 0.7432, 0.2408, 0.7395, 0.1788, 0.7393, 0.1788, 0.7429, 0.1788, 0.7429, 0.1788, 0.7393, 0.1095, 0.7391, 0.1095, 0.7429, 0.1095, 0.7429, 0.1095, 0.7391, 0.04127, 0.7393, 0.04127, 0.7424, 0.1788, 0.03923, 0.2408, 0.03923, 0.2408, 0.02307, 0.1788, 0.02307, 0.1788, 0.5035, 0.1788, 0.5067, 0.2408, 0.5067, 0.2408, 0.5035])
me_plane_001.materials.append(mat_material)
me_plane_001.use_remesh_preserve_volume = False
me_plane_001.use_remesh_preserve_attributes = False
me_plane_001.use_mirror_vertex_groups = False
me_plane_001.update()

# ---- objects
ob_lamp_004 = bpy.data.objects.new('Lamp.004', light_lamp_008)
ob_lamp_003 = bpy.data.objects.new('Lamp.003', light_lamp_007)
ob_lamp_002 = bpy.data.objects.new('Lamp.002', light_lamp_006)
ob_lamp_000 = bpy.data.objects.new('Lamp.000', light_lamp_005)
ob_lamp_001 = bpy.data.objects.new('Lamp.001', light_lamp_001)
ob_lantern = bpy.data.objects.new('lantern', me_plane_001)
ob_camera = bpy.data.objects.new('Camera', cam_camera)

# ---- transforms, parenting, visibility, modifiers, constraints
ob_lamp_004.location = (7.931, -9.773, 10.07)
ob_lamp_004.rotation_euler = (0.6503, 0.05522, 1.866)
ob_lamp_004.lock_rotations_4d = False
ob_lamp_004.empty_display_type = 'ARROWS'
ob_lamp_004.color = (0.0, 0.0, 0.0, 0.0)
ob_lamp_004.lineart.crease_threshold = 0.0
ob_lamp_003.location = (7.931, 8.284, 9.994)
ob_lamp_003.rotation_euler = (0.6503, 0.05522, 1.866)
ob_lamp_003.lock_rotations_4d = False
ob_lamp_003.empty_display_type = 'ARROWS'
ob_lamp_003.color = (0.0, 0.0, 0.0, 0.0)
ob_lamp_003.lineart.crease_threshold = 0.0
ob_lamp_002.location = (-8.731, 8.284, 9.994)
ob_lamp_002.rotation_euler = (0.6503, 0.05522, 1.866)
ob_lamp_002.lock_rotations_4d = False
ob_lamp_002.empty_display_type = 'ARROWS'
ob_lamp_002.color = (0.0, 0.0, 0.0, 0.0)
ob_lamp_002.lineart.crease_threshold = 0.0
ob_lamp_000.location = (-8.731, -9.773, 10.07)
ob_lamp_000.rotation_euler = (0.6503, 0.05522, 1.866)
ob_lamp_000.lock_rotations_4d = False
ob_lamp_000.empty_display_type = 'ARROWS'
ob_lamp_000.color = (0.0, 0.0, 0.0, 0.0)
ob_lamp_000.lineart.crease_threshold = 0.0
ob_lamp_001.location = (-0.06991, -3.607, -0.172)
ob_lamp_001.rotation_euler = (0.6503, 0.05522, 1.866)
ob_lamp_001.lock_rotations_4d = False
ob_lamp_001.empty_display_type = 'ARROWS'
ob_lamp_001.color = (0.0, 0.0, 0.0, 0.0)
ob_lamp_001.lineart.crease_threshold = 0.0
ob_lantern.location = (-3.725e-09, -5.684e-14, -1.297)
ob_lantern.scale = (0.2531, 0.2531, 0.2531)
ob_lantern.lineart.crease_threshold = 0.0
ob_camera.location = (20.49, -18.64, 14.19)
ob_camera.rotation_euler = (1.109, 0.01082, 0.8149)
ob_camera.lock_rotations_4d = False
ob_camera.empty_display_type = 'ARROWS'
ob_camera.color = (0.0, 0.0, 0.0, 0.0)
ob_camera.display_type = 'WIRE'
ob_camera.lineart.crease_threshold = 0.0

# ---- collection membership
col_collection_1.objects.link(ob_lamp_004)
col_collection_1.objects.link(ob_lamp_003)
col_collection_1.objects.link(ob_lamp_002)
col_collection_1.objects.link(ob_lamp_000)
col_collection_1.objects.link(ob_lamp_001)
col_collection_1.objects.link(ob_lantern)
col_collection_1.objects.link(ob_camera)

# ---- scene / render settings (as saved in the file)
scene.camera = ob_camera
scene.frame_start = 1; scene.frame_end = 250; scene.frame_set(1)
scene.render.engine = 'BLENDER_EEVEE_NEXT'
scene.render.image_settings.color_mode = 'RGB'
scene.render.image_settings.compression = 90
scene.render.resolution_percentage = 50
scene.render.dither_intensity = 0.0
scene.cycles.use_denoising = False
scene.cycles.samples = 10
scene.cycles.sampling_pattern = 'TABULATED_SOBOL'
scene.cycles.light_sampling_threshold = 0.0
scene.cycles.use_adaptive_sampling = False
scene.cycles.use_light_tree = False
scene.cycles.blur_glossy = 0.0
scene.cycles.volume_bounces = 1
scene.cycles.pixel_filter_type = 'GAUSSIAN'
scene.cycles.sample_clamp_indirect = 0.0
scene.view_settings.view_transform = 'Standard'
bpy.context.view_layer.update()
